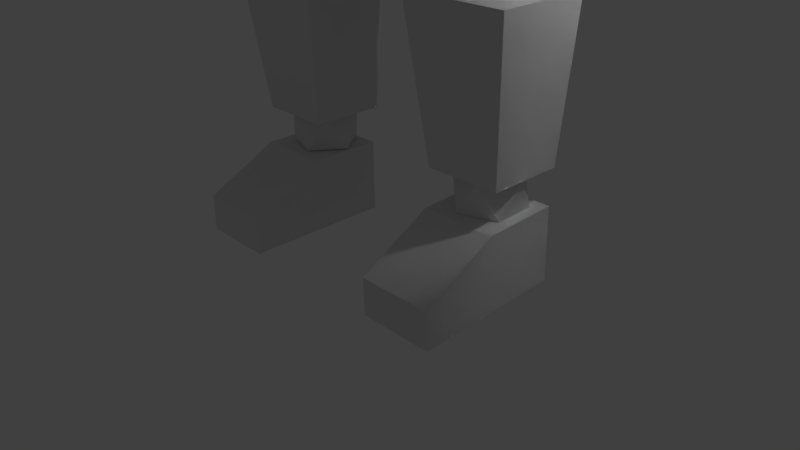 # Source: Mech.blend  (saved by Blender 2.73.0; exported with 4.5.12 LTS)
import bpy
from mathutils import Matrix  # noqa: F401  (used for matrix-valued properties, if any)

bpy.ops.wm.read_factory_settings(use_empty=True)
scene = bpy.context.scene
scene.name = 'Scene'

# ---- collections
col_collection_1 = bpy.data.collections.new('Collection 1'); scene.collection.children.link(col_collection_1)

# ---- materials (node trees are filled in below, after node groups)
mat_material_002 = bpy.data.materials.new('Material.002')
mat_material_002.alpha_threshold = 0.0
mat_material_002.use_transparent_shadow = False
mat_material_002.roughness = 0.5
mat_material_002.line_color = (0.0, 0.0, 0.0, 1.0)
mat_material = bpy.data.materials.new('Material')
mat_material.alpha_threshold = 0.0
mat_material.use_transparent_shadow = False
mat_material.roughness = 0.5
mat_material.line_color = (0.0, 0.0, 0.0, 1.0)
mat_material_001 = bpy.data.materials.new('Material.001')
mat_material_001.alpha_threshold = 0.0
mat_material_001.use_transparent_shadow = False
mat_material_001.roughness = 0.5
mat_material_001.line_color = (0.0, 0.0, 0.0, 1.0)
mat_material_003 = bpy.data.materials.new('Material.003')
mat_material_003.alpha_threshold = 0.0
mat_material_003.use_transparent_shadow = False
mat_material_003.roughness = 0.5
mat_material_003.line_color = (0.0, 0.0, 0.0, 1.0)
mat_material_004 = bpy.data.materials.new('Material.004')
mat_material_004.alpha_threshold = 0.0
mat_material_004.use_transparent_shadow = False
mat_material_004.roughness = 0.5
mat_material_004.line_color = (0.0, 0.0, 0.0, 1.0)
mat_material_005 = bpy.data.materials.new('Material.005')
mat_material_005.alpha_threshold = 0.0
mat_material_005.use_transparent_shadow = False
mat_material_005.roughness = 0.5
mat_material_005.line_color = (0.0, 0.0, 0.0, 1.0)
mat_material_006 = bpy.data.materials.new('Material.006')
mat_material_006.alpha_threshold = 0.0
mat_material_006.use_transparent_shadow = False
mat_material_006.roughness = 0.5
mat_material_006.line_color = (0.0, 0.0, 0.0, 1.0)
mat_material_008 = bpy.data.materials.new('Material.008')
mat_material_008.alpha_threshold = 0.0
mat_material_008.use_transparent_shadow = False
mat_material_008.roughness = 0.5
mat_material_008.line_color = (0.0, 0.0, 0.0, 1.0)

# ---- material node trees

# ---- world
world_world = bpy.data.worlds.new('World'); scene.world = world_world
world_world.color = (0.05088, 0.05088, 0.05088)
world_world.use_sun_shadow = False
world_world.sun_shadow_jitter_overblur = 0.0
world_world.cycles.sampling_method = 'MANUAL'
world_world.cycles.sample_map_resolution = 256

# ---- cameras
cam_camera = bpy.data.cameras.new('Camera')
cam_camera.clip_end = 100.0
cam_camera.lens = 35.0
cam_camera.sensor_width = 32.0
cam_camera.sensor_height = 18.0
cam_camera.ortho_scale = 7.314
cam_camera.dof.focus_distance = 0.0
cam_camera.dof.aperture_fstop = 128.0

# ---- lights
light_lamp = bpy.data.lights.new('Lamp', 'POINT')
light_lamp.transmission_factor = 0.0
light_lamp.cutoff_distance = 30.0
light_lamp.energy = 100.0
light_lamp.shadow_buffer_clip_start = 1.001
light_lamp.shadow_soft_size = 0.1
light_lamp.shadow_maximum_resolution = 0.006
light_lamp.use_absolute_resolution = True
light_lamp.cycles.use_multiple_importance_sampling = False

# ---- meshes
me_cube_006 = bpy.data.meshes.new('Cube.006')
me_cube_006.from_pydata([(0.3335, 0.988, -0.4438), (0.6808, -0.9816, -0.4438), (-0.304, -1.155, -0.4438), (-0.6513, 0.8144, -0.4438), (0.3335, 0.988, 0.5562), (0.6808, -0.9816, 0.05617), (-0.304, -1.155, 0.05617), (-0.6513, 0.8144, 0.5562), (0.5072, 0.003193, -0.4438), (-0.4777, -0.1705, -0.4438), (0.5072, 0.003192, 0.5562), (-0.4777, -0.1705, 0.5562)], [], [(8, 1, 2, 9), (10, 11, 6, 5), (8, 10, 5, 1), (1, 5, 6, 2), (9, 11, 7, 3), (4, 0, 3, 7), (2, 6, 11, 9), (0, 4, 10, 8), (4, 7, 11, 10), (0, 8, 9, 3)])
me_cube_006.materials.append(mat_material_002)
me_cube_006.use_remesh_preserve_volume = False
me_cube_006.use_remesh_preserve_attributes = False
me_cube_006.use_mirror_vertex_groups = False
me_cube_006.update()
me_icosphere = bpy.data.meshes.new('Icosphere')
me_icosphere.from_pydata([(0.009209, 0.1558, -1.494), (1.126, -0.2729, -0.7546), (-0.05338, -1.039, -0.7546), (-1.146, -0.1538, -0.7546), (0.7619, 1.085, -0.7546), (1.039, -0.1538, -0.7546), (-0.6422, 1.159, -0.7546), (1.165, 0.4653, 0.4415), (0.6606, -1.072, 0.4415), (-1.146, -0.1538, -0.7546), (0.0718, 1.35, 0.4415), (0.5836, -0.5838, 0.388), (-1.146, -0.1538, -0.7546), (-1.107, 0.5844, 0.4415), (1.165, 0.4653, 0.4415), (0.2211, -0.8258, 0.5912), (0.0718, 1.35, 0.4415), (-0.05338, -0.8289, 0.03324), (0.9562, -0.01011, -0.7189), (-0.7435, -0.9986, 0.4415), (-0.304, -0.7983, 0.5912), (0.009209, 0.1558, 1.181), (-1.107, 0.5844, 0.4415), (-1.146, -0.1538, -0.7546), (-0.6904, -0.5838, 0.388), (-1.146, -0.1538, -0.7546), (-1.063, -0.01011, -0.7189), (-1.146, -0.1538, -0.7546)], [], [(0, 1, 2), (0, 2, 3), (1, 0, 4), (2, 1, 5), (0, 3, 6), (1, 4, 7), (0, 6, 4), (1, 8, 5), (9, 6, 3), (1, 7, 8), (4, 10, 7), (4, 6, 10), (11, 5, 8), (9, 12, 13, 6), (8, 7, 14, 15), (6, 13, 10), (11, 8, 17), (11, 18, 5), (9, 3, 13, 12), (19, 8, 15, 20), (14, 7, 10, 16), (15, 14, 21), (13, 22, 16, 10), (19, 17, 8), (3, 23, 19, 13), (19, 20, 22, 13), (20, 15, 21), (14, 16, 21), (16, 22, 21), (24, 17, 19), (25, 19, 23), (22, 20, 21), (24, 19, 27, 9, 26)])
me_icosphere.use_remesh_preserve_volume = False
me_icosphere.use_remesh_preserve_attributes = False
me_icosphere.use_mirror_vertex_groups = False
me_icosphere.update()
me_icosphere_002 = bpy.data.meshes.new('Icosphere.002')
me_icosphere_002.from_pydata([(-1.093, 0.8848, 0.0), (0.0, 0.2097, 0.7878), (-0.2038, 0.3364, 0.6399), (-0.224, 0.2992, 0.4398), (-0.4817, 0.5079, 0.4398), (-0.9762, 1.002, 0.0605), (-1.01, 1.029, 0.03569), (-0.1587, 0.3395, 0.6686), (-0.6184, 0.4506, 1.123), (-0.637, 0.4549, 1.143), (0.0, 0.0, 0.0), (1.093, 0.8848, 0.0), (0.2038, 0.3364, 0.6399), (0.224, 0.2992, 0.4398), (0.4817, 0.5079, 0.4398), (0.9762, 1.002, 0.0605), (1.01, 1.029, 0.03569), (0.1587, 0.3395, 0.6686), (0.6184, 0.4506, 1.123), (0.637, 0.4549, 1.143)], [], [(0, 10, 1, 2, 3, 4), (0, 4, 5, 6), (2, 1, 7), (6, 5, 8, 7, 1, 9), (3, 8, 5, 4), (8, 3, 2, 7), (11, 16, 15, 14), (13, 14, 15, 18), (18, 17, 12, 13), (11, 14, 13, 12, 1, 10), (12, 17, 1), (16, 19, 1, 17, 18, 15)])
me_icosphere_002.use_remesh_preserve_volume = False
me_icosphere_002.use_remesh_preserve_attributes = False
me_icosphere_002.use_mirror_vertex_groups = False
me_icosphere_002.update()
me_cube_031 = bpy.data.meshes.new('Cube.031')
me_cube_031.from_pydata([(-0.5475, -0.6471, -0.2209), (0.7397, -0.6471, 0.3225), (0.3696, -0.2082, 1.199), (-0.9176, -0.2082, 0.6557), (-0.4906, -0.33, -0.3557), (0.7966, -0.33, 0.1877), (0.4799, 0.4063, 0.938), (-0.8074, 0.4063, 0.3946), (0.09611, -0.6471, 0.05079), (-0.6709, -0.5008, 0.07129), (-0.2257, -0.6471, -0.08507), (0.4179, -0.6471, 0.1866), (-0.9176, -0.2082, 0.6557), (-0.5286, -0.6313, -0.2209), (-0.4774, -0.3458, -0.3422), (-0.1877, -0.3458, -0.2199), (-0.2389, -0.6313, -0.0986), (-0.4052, -0.7776, -0.5131), (-0.1156, -0.7776, -0.3908), (0.1341, -0.3458, -0.08406), (-0.1556, -0.3458, -0.2063), (0.08286, -0.6313, 0.03726), (-0.2068, -0.6313, -0.08502), (0.1663, -0.3458, -0.07047), (0.4559, -0.3458, 0.0518), (0.115, -0.6313, 0.05084), (0.4047, -0.6313, 0.1731), (0.7265, -0.6313, 0.309), (0.7777, -0.3458, 0.1877), (0.4881, -0.3458, 0.06539), (0.4368, -0.6313, 0.1867), (0.2062, -0.7776, -0.255), (-0.0834, -0.7776, -0.3772), (0.2384, -0.7776, -0.2414), (0.528, -0.7776, -0.1191), (0.8498, -0.7776, 0.01676), (0.5602, -0.7776, -0.1055), (-0.3635, 0.2886, -0.6118), (-0.07392, 0.2886, -0.4895), (0.2479, 0.2886, -0.3536), (-0.04174, 0.2886, -0.4759), (0.2801, 0.2886, -0.3401), (0.5697, 0.2886, -0.2178), (0.8915, 0.2886, -0.08193), (0.6019, 0.2886, -0.2042), (-0.1833, 0.4594, -1.039), (0.1064, 0.4594, -0.9165), (0.4282, 0.4594, -0.7807), (0.1385, 0.4594, -0.9029), (0.4603, 0.4594, -0.7671), (0.75, 0.4594, -0.6448), (1.072, 0.4594, -0.5089), (0.7822, 0.4594, -0.6312), (-0.4869, 0.4349, -0.3196), (-0.1973, 0.4349, -0.1973), (0.1245, 0.4349, -0.06143), (-0.1651, 0.4349, -0.1837), (0.1567, 0.4349, -0.04785), (0.4463, 0.4349, 0.07443), (0.7681, 0.4349, 0.2103), (0.4785, 0.4349, 0.08801), (-0.43, 0.7521, -0.4544), (-0.1404, 0.7521, -0.3321), (0.1814, 0.7521, -0.1962), (-0.1082, 0.7521, -0.3185), (0.2136, 0.7521, -0.1826), (0.5032, 0.7521, -0.06037), (0.825, 0.7521, 0.07549), (0.5354, 0.7521, -0.04678), (-0.6292, -0.1849, -0.02754), (-0.8512, 0.0785, 0.4984), (-0.6804, -0.4703, 0.09377), (-0.9024, -0.207, 0.6198), (-0.6613, -0.1849, -0.04113), (-0.8834, 0.0785, 0.4849), (-0.7125, -0.4703, 0.08018), (-0.9346, -0.207, 0.6062), (-0.9831, -0.1849, -0.177), (-1.205, 0.0785, 0.349), (-1.034, -0.4703, -0.05567), (-1.256, -0.207, 0.4703), (-0.4811, -0.01399, -0.4681), (-0.8029, -0.01399, -0.604), (-0.5475, 0.4495, -0.3107), (-0.8693, 0.4495, -0.4466), (-0.4242, 0.3032, -0.6029), (-0.746, 0.3032, -0.7388), (0.08955, 0.01993, 1.384), (-0.8549, 0.01993, 0.9855), (0.1704, 0.4708, 1.193), (-0.774, 0.4708, 0.7939), (-0.4974, -0.699, -0.08507), (0.6074, -0.699, 0.3814), (0.2898, -0.3223, 1.134), (-0.8151, -0.3223, 0.6674)], [], [(1, 2, 93, 92), (45, 61, 62, 46), (5, 1, 27, 28, 29, 30, 11, 26, 24, 23, 25, 8, 21, 19, 20, 22, 10, 16, 15, 14, 13, 0, 4), (10, 0, 13, 16), (46, 62, 54, 38, 15, 16, 18), (20, 19, 39, 40), (16, 13, 17, 18), (27, 30, 36, 35), (8, 10, 22, 21), (49, 65, 66, 50), (52, 36, 30, 29, 44, 60, 68), (11, 8, 25, 26), (35, 51, 67, 59, 43, 28, 27), (1, 11, 30, 27), (32, 48, 47, 31), (70, 72, 12, 3, 7, 4, 0, 9, 71, 69), (52, 68, 67, 51), (17, 45, 46, 18), (26, 25, 33, 34), (21, 22, 32, 31), (23, 24, 42, 41), (14, 15, 38, 37), (29, 28, 43, 44), (40, 56, 64, 48, 32, 22, 20), (50, 66, 58, 42, 24, 26, 34), (74, 78, 80, 76, 72, 70), (37, 53, 61, 45, 17, 13, 14), (9, 12, 72, 71), (48, 64, 63, 47), (47, 63, 55, 39, 19, 21, 31), (40, 39, 55, 56), (56, 55, 63, 64), (53, 54, 62, 61), (57, 58, 66, 65), (60, 59, 67, 68), (37, 38, 54, 53), (41, 42, 58, 57), (36, 52, 51, 35), (44, 43, 59, 60), (33, 49, 50, 34), (75, 79, 77, 73, 69, 71), (69, 73, 74, 70), (23, 41, 57, 65, 49, 33, 25), (80, 79, 75, 76), (84, 86, 82, 77, 79, 80, 78), (84, 83, 85, 86), (81, 82, 86, 85), (82, 81, 73, 77), (6, 7, 90, 89), (2, 1, 5, 6), (6, 5, 4, 7), (85, 83, 74, 73, 81), (84, 78, 74, 83), (71, 72, 76, 75), (89, 90, 88, 87), (2, 6, 89, 87), (7, 3, 88, 90), (3, 2, 87, 88), (93, 94, 91, 92), (0, 1, 92, 91), (3, 0, 91, 94), (2, 3, 94, 93)])
me_cube_031.use_remesh_preserve_volume = False
me_cube_031.use_remesh_preserve_attributes = False
me_cube_031.use_mirror_vertex_groups = False
me_cube_031.update()
me_cube_019 = bpy.data.meshes.new('Cube.019')
me_cube_019.from_pydata([(-0.1477, -0.7758, 0.8502), (-0.1477, 0.1848, 0.9921), (0.7128, 0.1515, 0.6463), (0.7128, -0.7758, 0.5044), (0.02586, -0.5718, 1.2), (0.02586, -0.05251, 1.2), (0.8864, -0.05251, 0.8541), (0.8864, -0.5718, 0.8541), (-0.2679, -0.7758, 0.5511), (1.072, 0.1543, 0.3622), (0.5926, -0.7758, 0.2054), (-0.2679, 0.5366, 0.5511), (0.5926, 0.5366, 0.2054), (0.1417, 0.3857, 1.539), (1.002, 0.3525, 1.193), (0.0215, 0.7375, 1.24), (0.882, 0.7375, 0.8942), (0.4331, 0.4088, 1.929), (1.076, 0.384, 1.67), (0.3433, 0.6718, 1.705), (0.9866, 0.6718, 1.447), (-0.8196, -0.7758, -0.8219), (1.192, -0.7731, 0.6612), (0.04087, -0.7758, -1.168), (-0.8196, 0.5366, -0.8219), (0.04087, 0.5366, -1.168), (-0.9886, -0.6321, -1.242), (1.192, 0.1543, 0.8032), (-0.1281, -0.6321, -1.588), (-0.9886, 0.4277, -1.242), (-0.1281, 0.4277, -1.588), (-1.126, -0.5783, -1.695), (-1.126, 0.1037, -1.695), (-0.3421, 0.1037, -2.01), (-0.3421, -0.5783, -2.01), (-1.126, 0.3869, -1.695), (-0.3421, 0.3869, -2.01), (-0.7769, -0.6579, 0.8205), (-0.8482, 0.1774, 0.9439), (-0.8813, -0.6579, 0.5605), (-0.9527, 0.1485, 0.5605), (-0.8813, 0.4833, 0.5605), (-0.5252, 0.3521, 1.419), (-0.6297, 0.658, 1.159), (0.3013, 0.3722, 2.155), (0.2232, 0.6009, 1.961), (-1.16, -0.6579, -0.6334), (-1.16, 0.1485, -0.6334), (-1.16, 0.4833, -0.6334), (-1.158, -0.5329, -0.999), (-1.158, 0.1182, -0.999), (-1.158, 0.3886, -0.999), (-1.277, -0.4861, -1.392), (-1.277, 0.1069, -1.392), (-1.277, 0.3531, -1.392), (1.072, -0.7731, 0.3622), (1.072, 0.5393, 0.3622), (1.482, 0.3552, 1.35), (1.362, 0.7402, 1.051), (1.556, 0.3867, 1.827), (1.466, 0.6745, 1.604), (0.4317, 0.1543, -1.073), (0.4317, -0.7731, -1.073), (0.4317, 0.5393, -1.073), (0.1941, 0.1195, -1.493), (0.1941, -0.6294, -1.493), (0.1146, 0.4304, -1.493), (-0.09943, 0.1064, -1.915), (-0.09943, -0.5756, -1.915), (-0.09943, 0.3896, -1.915)], [], [(4, 5, 1, 0), (5, 6, 2, 1), (6, 7, 3, 2), (7, 4, 0, 3), (3, 0, 8, 10), (7, 6, 5, 4), (11, 12, 25, 24), (20, 18, 59, 60), (19, 15, 43, 45), (18, 14, 57, 59), (13, 17, 44, 42), (16, 20, 60, 58), (11, 24, 48, 41), (21, 8, 39, 46), (30, 25, 63, 66), (12, 11, 15, 16), (1, 2, 14, 13), (17, 18, 20, 19), (10, 23, 62, 55), (16, 15, 19, 20), (13, 14, 18, 17), (24, 25, 30, 29), (36, 30, 66, 69), (24, 29, 51, 48), (10, 8, 21, 23), (23, 28, 65, 62), (26, 21, 46, 49), (29, 30, 36, 35), (34, 33, 67, 68), (32, 31, 52, 53), (23, 21, 26, 28), (33, 36, 69, 67), (35, 32, 53, 54), (31, 32, 33, 34), (32, 35, 36, 33), (29, 35, 54, 51), (28, 26, 31, 34), (28, 34, 68, 65), (31, 26, 49, 52), (37, 38, 40, 39), (41, 38, 42, 43), (38, 41, 40), (43, 42, 44, 45), (40, 41, 48, 47), (39, 40, 47, 46), (47, 48, 51, 50), (46, 47, 50, 49), (50, 51, 54, 53), (49, 50, 53, 52), (17, 19, 45, 44), (1, 13, 42, 38), (15, 11, 41, 43), (8, 0, 37, 39), (0, 1, 38, 37), (27, 22, 55, 9), (56, 9, 61, 63), (27, 9, 56), (27, 56, 58, 57), (57, 58, 60, 59), (63, 61, 64, 66), (9, 55, 62, 61), (66, 64, 67, 69), (61, 62, 65, 64), (64, 65, 68, 67), (12, 16, 58, 56), (14, 2, 27, 57), (3, 10, 55, 22), (25, 12, 56, 63), (2, 3, 22, 27)])
me_cube_019.use_remesh_preserve_volume = False
me_cube_019.use_remesh_preserve_attributes = False
me_cube_019.use_mirror_vertex_groups = False
me_cube_019.update()
me_cylinder_001 = bpy.data.meshes.new('Cylinder.001')
me_cylinder_001.from_pydata([(-1.192e-07, 1.0, -1.0), (-1.192e-07, 1.0, 1.0), (0.1951, 0.9808, -1.0), (0.1951, 0.9808, 1.0), (0.3827, 0.9239, -1.0), (0.3827, 0.9239, 1.0), (0.5556, 0.8315, -1.0), (0.5556, 0.8315, 1.0), (0.7071, 0.7071, -1.0), (0.7071, 0.7071, 1.0), (0.8315, 0.5556, -1.0), (0.8315, 0.5556, 1.0), (0.9239, 0.3827, -1.0), (0.9239, 0.3827, 1.0), (0.9808, 0.1951, -1.0), (0.9808, 0.1951, 1.0), (1.0, 1.907e-06, -1.0), (1.0, 1.907e-06, 1.0), (0.9808, -0.1951, -1.0), (0.9808, -0.1951, 1.0), (0.9239, -0.3827, -1.0), (0.9239, -0.3827, 1.0), (0.8315, -0.5556, -1.0), (0.8315, -0.5556, 1.0), (0.7071, -0.7071, -1.0), (0.7071, -0.7071, 1.0), (0.5556, -0.8315, -1.0), (0.5556, -0.8315, 1.0), (0.3827, -0.9239, -1.0), (0.3827, -0.9239, 1.0), (0.1951, -0.9808, -1.0), (0.1951, -0.9808, 1.0), (-4.768e-07, -1.0, -1.0), (-4.768e-07, -1.0, 1.0), (-0.1951, -0.9808, -1.0), (-0.1951, -0.9808, 1.0), (-0.3827, -0.9239, -1.0), (-0.3827, -0.9239, 1.0), (-0.5556, -0.8315, -1.0), (-0.5556, -0.8315, 1.0), (-0.7071, -0.7071, -1.0), (-0.7071, -0.7071, 1.0), (-0.8315, -0.5556, -1.0), (-0.8315, -0.5556, 1.0), (-0.9239, -0.3827, -1.0), (-0.9239, -0.3827, 1.0), (-0.9808, -0.1951, -1.0), (-0.9808, -0.1951, 1.0), (-1.0, 2.861e-06, -1.0), (-1.0, 2.861e-06, 1.0), (-0.9808, 0.1951, -1.0), (-0.9808, 0.1951, 1.0), (-0.9239, 0.3827, -1.0), (-0.9239, 0.3827, 1.0), (-0.8315, 0.5556, -1.0), (-0.8315, 0.5556, 1.0), (-0.7071, 0.7071, -1.0), (-0.7071, 0.7071, 1.0), (-0.5556, 0.8315, -1.0), (-0.5556, 0.8315, 1.0), (-0.3827, 0.9239, -1.0), (-0.3827, 0.9239, 1.0), (-0.1951, 0.9808, -1.0), (-0.1951, 0.9808, 1.0)], [], [(0, 1, 3, 2), (2, 3, 5, 4), (4, 5, 7, 6), (6, 7, 9, 8), (8, 9, 11, 10), (10, 11, 13, 12), (12, 13, 15, 14), (14, 15, 17, 16), (16, 17, 19, 18), (18, 19, 21, 20), (20, 21, 23, 22), (22, 23, 25, 24), (24, 25, 27, 26), (26, 27, 29, 28), (28, 29, 31, 30), (30, 31, 33, 32), (32, 33, 35, 34), (34, 35, 37, 36), (36, 37, 39, 38), (38, 39, 41, 40), (40, 41, 43, 42), (42, 43, 45, 44), (44, 45, 47, 46), (46, 47, 49, 48), (48, 49, 51, 50), (50, 51, 53, 52), (52, 53, 55, 54), (54, 55, 57, 56), (56, 57, 59, 58), (58, 59, 61, 60), (3, 1, 63, 61, 59, 57, 55, 53, 51, 49, 47, 45, 43, 41, 39, 37, 35, 33, 31, 29, 27, 25, 23, 21, 19, 17, 15, 13, 11, 9, 7, 5), (62, 63, 1, 0), (60, 61, 63, 62), (0, 2, 4, 6, 8, 10, 12, 14, 16, 18, 20, 22, 24, 26, 28, 30, 32, 34, 36, 38, 40, 42, 44, 46, 48, 50, 52, 54, 56, 58, 60, 62)])
me_cylinder_001.use_remesh_preserve_volume = False
me_cylinder_001.use_remesh_preserve_attributes = False
me_cylinder_001.use_mirror_vertex_groups = False
me_cylinder_001.update()
me_cube_015 = bpy.data.meshes.new('Cube.015')
me_cube_015.from_pydata([(-1.291, -1.0, -0.8487), (-1.291, 1.0, -0.8487), (-0.2324, 1.0, -0.5167), (-0.2324, -1.0, -0.5167), (-1.542, -1.0, 0.2108), (-1.542, 1.0, 0.2108), (-1.47, 0.5654, 0.6761), (-1.47, -0.5654, 0.6761), (-2.337, -1.0, 0.1039), (-2.337, 1.0, 0.1039), (-2.337, -0.3256, 0.7189), (-2.337, 0.3256, 0.7189), (-0.4427, 0.4351, -0.03241), (-0.4427, -0.4351, -0.03241), (-0.7936, 0.246, 0.3263), (-0.7936, -0.246, 0.3263), (-0.0844, 0.1347, 0.5604), (-0.0844, -0.1347, 0.5604), (-0.193, 0.07615, 0.6715), (-0.193, -0.07615, 0.6715), (-1.165, -0.3617, -0.883), (-1.165, 0.3617, -0.883), (-0.7821, 0.3617, -0.7629), (-0.7821, -0.3617, -0.7629), (-1.076, -0.222, -0.9082), (-1.076, 0.222, -0.9082), (-0.8408, 0.222, -0.8345), (-0.8408, -0.222, -0.8345), (-0.9777, -0.8491, -1.368), (-0.9777, 0.8491, -1.368), (-0.7573, 0.8491, -1.268), (-0.7352, -0.8491, -1.268), (-1.646, -0.5047, -0.7182), (-1.646, 0.5047, -0.7182), (-2.174, -0.5047, -0.2374), (-2.174, 0.5047, -0.2374), (-2.337, -1.0, 0.1039), (-2.337, 1.0, 0.1039), (-2.337, -0.3256, 0.7189), (-2.337, 0.3256, 0.7189), (-2.337, -1.0, 0.1039), (-2.337, 1.0, 0.1039), (-2.337, -0.3256, 0.7189), (-2.337, 0.3256, 0.7189), (-2.532, 0.2302, 0.8158), (-2.532, -0.2302, 0.8158), (-2.532, 0.7069, 0.381), (-2.532, -0.7069, 0.381), (-2.532, 0.1456, 0.7359), (-2.532, -0.1456, 0.7359), (-2.532, 0.4471, 0.4609), (-2.532, -0.4471, 0.4609), (-2.436, 0.08382, 0.6143), (-2.436, -0.08382, 0.6143), (-2.436, 0.2574, 0.456), (-2.436, -0.2574, 0.456), (1.291, -1.0, -0.8487), (1.291, 1.0, -0.8487), (0.2324, 1.0, -0.5167), (0.2324, -1.0, -0.5167), (1.542, -1.0, 0.2108), (1.542, 1.0, 0.2108), (1.47, 0.5654, 0.6761), (1.47, -0.5654, 0.6761), (2.337, -1.0, 0.1039), (2.337, 1.0, 0.1039), (2.337, -0.3256, 0.7189), (2.337, 0.3256, 0.7189), (0.4427, 0.4351, -0.03241), (0.4427, -0.4351, -0.03241), (0.7936, 0.246, 0.3263), (0.7936, -0.246, 0.3263), (0.0844, 0.1347, 0.5604), (0.0844, -0.1347, 0.5604), (0.193, 0.07615, 0.6715), (0.193, -0.07615, 0.6715), (1.165, -0.3617, -0.883), (1.165, 0.3617, -0.883), (0.7821, 0.3617, -0.7629), (0.7821, -0.3617, -0.7629), (1.076, -0.222, -0.9082), (1.076, 0.222, -0.9082), (0.8408, 0.222, -0.8345), (0.8408, -0.222, -0.8345), (0.9777, -0.8491, -1.368), (0.9777, 0.8491, -1.368), (0.7573, 0.8491, -1.268), (0.7352, -0.8491, -1.268), (1.646, -0.5047, -0.7182), (1.646, 0.5047, -0.7182), (2.174, -0.5047, -0.2374), (2.174, 0.5047, -0.2374), (2.337, -1.0, 0.1039), (2.337, 1.0, 0.1039), (2.337, -0.3256, 0.7189), (2.337, 0.3256, 0.7189), (2.337, -1.0, 0.1039), (2.337, 1.0, 0.1039), (2.337, -0.3256, 0.7189), (2.337, 0.3256, 0.7189), (2.532, 0.2302, 0.8158), (2.532, -0.2302, 0.8158), (2.532, 0.7069, 0.381), (2.532, -0.7069, 0.381), (2.532, 0.1456, 0.7359), (2.532, -0.1456, 0.7359), (2.532, 0.4471, 0.4609), (2.532, -0.4471, 0.4609), (2.436, 0.08382, 0.6143), (2.436, -0.08382, 0.6143), (2.436, 0.2574, 0.456), (2.436, -0.2574, 0.456)], [], [(0, 8, 34, 32), (5, 6, 2, 1), (3, 2, 12, 13), (7, 4, 0, 3), (3, 0, 20, 23), (7, 6, 5, 4), (9, 8, 36, 37), (5, 1, 9, 11), (4, 5, 11, 10), (0, 4, 10, 8), (13, 12, 16, 17), (7, 3, 13, 15), (6, 7, 15, 14), (2, 6, 14, 12), (18, 19, 17, 16), (15, 13, 17, 19), (14, 15, 19, 18), (12, 14, 18, 16), (23, 20, 24, 27), (2, 3, 23, 22), (1, 2, 22, 21), (0, 1, 21, 20), (27, 24, 28, 31), (22, 23, 27, 26), (21, 22, 26, 25), (20, 21, 25, 24), (28, 29, 30, 31), (26, 27, 31, 30), (25, 26, 30, 29), (24, 25, 29, 28), (33, 32, 34, 35), (9, 1, 33, 35), (8, 9, 35, 34), (1, 0, 32, 33), (37, 36, 40, 41), (11, 9, 37, 39), (10, 11, 39, 38), (8, 10, 38, 36), (43, 41, 46, 44), (39, 37, 41, 43), (38, 39, 43, 42), (36, 38, 42, 40), (42, 43, 44, 45), (45, 44, 48, 49), (41, 40, 47, 46), (40, 42, 45, 47), (49, 48, 52, 53), (47, 45, 49, 51), (46, 47, 51, 50), (44, 46, 50, 48), (55, 53, 52, 54), (51, 49, 53, 55), (50, 51, 55, 54), (48, 50, 54, 52), (56, 88, 90, 64), (61, 57, 58, 62), (59, 69, 68, 58), (63, 59, 56, 60), (59, 79, 76, 56), (63, 60, 61, 62), (65, 93, 92, 64), (61, 67, 65, 57), (60, 66, 67, 61), (56, 64, 66, 60), (69, 73, 72, 68), (63, 71, 69, 59), (62, 70, 71, 63), (58, 68, 70, 62), (74, 72, 73, 75), (71, 75, 73, 69), (70, 74, 75, 71), (68, 72, 74, 70), (79, 83, 80, 76), (58, 78, 79, 59), (57, 77, 78, 58), (56, 76, 77, 57), (83, 87, 84, 80), (78, 82, 83, 79), (77, 81, 82, 78), (76, 80, 81, 77), (84, 87, 86, 85), (82, 86, 87, 83), (81, 85, 86, 82), (80, 84, 85, 81), (89, 91, 90, 88), (65, 91, 89, 57), (64, 90, 91, 65), (57, 89, 88, 56), (93, 97, 96, 92), (67, 95, 93, 65), (66, 94, 95, 67), (64, 92, 94, 66), (99, 100, 102, 97), (95, 99, 97, 93), (94, 98, 99, 95), (92, 96, 98, 94), (98, 101, 100, 99), (101, 105, 104, 100), (97, 102, 103, 96), (96, 103, 101, 98), (105, 109, 108, 104), (103, 107, 105, 101), (102, 106, 107, 103), (100, 104, 106, 102), (111, 110, 108, 109), (107, 111, 109, 105), (106, 110, 111, 107), (104, 108, 110, 106)])
me_cube_015.use_remesh_preserve_volume = False
me_cube_015.use_remesh_preserve_attributes = False
me_cube_015.use_mirror_vertex_groups = False
me_cube_015.update()
me_cylinder = bpy.data.meshes.new('Cylinder')
me_cylinder.from_pydata([(-4.404e-08, 1.0, 1.0), (0.1951, 0.9808, 1.0), (0.3827, 0.9239, 1.0), (0.5556, 0.8315, 1.0), (0.7071, 0.7071, 1.0), (0.8315, 0.5556, 1.0), (0.9239, 0.3827, 1.0), (0.9808, 0.1951, 1.0), (1.0, 2.861e-06, 1.0), (0.9808, -0.1951, 1.0), (0.9239, -0.3827, 1.0), (0.8315, -0.5556, 1.0), (0.7071, -0.7071, 1.0), (0.5556, -0.8315, 1.0), (0.3827, -0.9239, 1.0), (0.1951, -0.9808, 1.0), (-3.699e-07, -1.0, 1.0), (-0.1951, -0.9808, 1.0), (-0.3827, -0.9239, 1.0), (-0.5556, -0.8315, 1.0), (-0.7071, -0.7071, 1.0), (-0.8315, -0.5556, 1.0), (-0.9239, -0.3827, 1.0), (-0.9808, -0.1951, 1.0), (-1.0, 3.815e-06, 1.0), (-0.9808, 0.1951, 1.0), (-0.9239, 0.3827, 1.0), (-0.8315, 0.5556, 1.0), (-0.7071, 0.7071, 1.0), (-0.5556, 0.8315, 1.0), (-0.3827, 0.9239, 1.0), (-0.1951, 0.9808, 1.0), (-5.275e-08, 1.043, 1.147), (0.2034, 1.023, 1.147), (0.399, 0.9634, 1.147), (0.5793, 0.867, 1.147), (0.7373, 0.7373, 1.147), (0.867, 0.5793, 1.147), (0.9634, 0.399, 1.147), (1.023, 0.2034, 1.147), (1.043, 2.861e-06, 1.147), (1.023, -0.2034, 1.147), (0.9634, -0.399, 1.147), (0.867, -0.5793, 1.147), (0.7373, -0.7373, 1.147), (0.5793, -0.867, 1.147), (0.399, -0.9634, 1.147), (0.2034, -1.023, 1.147), (-3.925e-07, -1.043, 1.147), (-0.2034, -1.023, 1.147), (-0.399, -0.9634, 1.147), (-0.5793, -0.867, 1.147), (-0.7373, -0.7373, 1.147), (-0.867, -0.5793, 1.147), (-0.9634, -0.399, 1.147), (-1.023, -0.2034, 1.147), (-1.043, 3.815e-06, 1.147), (-1.023, 0.2034, 1.147), (-0.9634, 0.399, 1.147), (-0.867, 0.5793, 1.147), (-0.7373, 0.7373, 1.147), (-0.5793, 0.867, 1.147), (-0.399, 0.9634, 1.147), (-0.2034, 1.023, 1.147), (-4.516e-08, 0.9377, 1.11), (0.1829, 0.9197, 1.11), (0.3589, 0.8664, 1.11), (0.521, 0.7797, 1.11), (0.6631, 0.6631, 1.11), (0.7797, 0.521, 1.11), (0.8664, 0.3589, 1.11), (0.9197, 0.1829, 1.11), (0.9377, 2.861e-06, 1.11), (0.9197, -0.1829, 1.11), (0.8664, -0.3589, 1.11), (0.7797, -0.521, 1.11), (0.6631, -0.6631, 1.11), (0.521, -0.7797, 1.11), (0.3589, -0.8664, 1.11), (0.1829, -0.9197, 1.11), (-3.507e-07, -0.9377, 1.11), (-0.1829, -0.9197, 1.11), (-0.3589, -0.8664, 1.11), (-0.521, -0.7797, 1.11), (-0.6631, -0.6631, 1.11), (-0.7797, -0.521, 1.11), (-0.8664, -0.3589, 1.11), (-0.9197, -0.1829, 1.11), (-0.9377, 3.815e-06, 1.11), (-0.9197, 0.1829, 1.11), (-0.8664, 0.3589, 1.11), (-0.7797, 0.521, 1.11), (-0.6631, 0.6631, 1.11), (-0.521, 0.7797, 1.11), (-0.3589, 0.8664, 1.11), (-0.1829, 0.9197, 1.11), (-3.158e-08, 0.82, 0.9902), (0.16, 0.8042, 0.9902), (0.3138, 0.7575, 0.9902), (0.4555, 0.6818, 0.9902), (0.5798, 0.5798, 0.9902), (0.6818, 0.4556, 0.9902), (0.7575, 0.3138, 0.9902), (0.8042, 0.16, 0.9902), (0.82, 2.861e-06, 0.9902), (0.8042, -0.16, 0.9902), (0.7575, -0.3138, 0.9902), (0.6818, -0.4555, 0.9902), (0.5798, -0.5798, 0.9902), (0.4555, -0.6818, 0.9902), (0.3138, -0.7575, 0.9902), (0.16, -0.8042, 0.9902), (-2.988e-07, -0.82, 0.9902), (-0.16, -0.8042, 0.9902), (-0.3138, -0.7575, 0.9902), (-0.4555, -0.6818, 0.9902), (-0.5798, -0.5798, 0.9902), (-0.6818, -0.4555, 0.9902), (-0.7575, -0.3138, 0.9902), (-0.8042, -0.16, 0.9902), (-0.82, 3.815e-06, 0.9902), (-0.8042, 0.16, 0.9902), (-0.7575, 0.3138, 0.9902), (-0.6818, 0.4556, 0.9902), (-0.5798, 0.5798, 0.9902), (-0.4555, 0.6818, 0.9902), (-0.3138, 0.7575, 0.9902), (-0.16, 0.8042, 0.9902), (-1.603e-08, 0.657, 0.7374), (0.1282, 0.6443, 0.7374), (0.2514, 0.6069, 0.7374), (0.365, 0.5462, 0.7374), (0.4645, 0.4645, 0.7374), (0.5462, 0.365, 0.7374), (0.6069, 0.2514, 0.7374), (0.6443, 0.1282, 0.7374), (0.657, 2.861e-06, 0.7374), (0.6443, -0.1282, 0.7374), (0.6069, -0.2514, 0.7374), (0.5462, -0.365, 0.7374), (0.4645, -0.4645, 0.7374), (0.365, -0.5462, 0.7374), (0.2514, -0.6069, 0.7374), (0.1282, -0.6443, 0.7374), (-2.301e-07, -0.6569, 0.7374), (-0.1282, -0.6443, 0.7374), (-0.2514, -0.6069, 0.7374), (-0.365, -0.5462, 0.7374), (-0.4645, -0.4645, 0.7374), (-0.5462, -0.365, 0.7374), (-0.6069, -0.2514, 0.7374), (-0.6443, -0.1282, 0.7374), (-0.657, 2.861e-06, 0.7374), (-0.6443, 0.1282, 0.7374), (-0.6069, 0.2514, 0.7374), (-0.5462, 0.365, 0.7374), (-0.4645, 0.4645, 0.7374), (-0.365, 0.5462, 0.7374), (-0.2514, 0.6069, 0.7374), (-0.1282, 0.6443, 0.7374), (4.338e-08, 1.0, 1.823e-07), (-4.404e-08, 1.0, -1.0), (0.1951, 0.9808, 1.823e-07), (0.1951, 0.9808, -1.0), (0.3827, 0.9239, 1.823e-07), (0.3827, 0.9239, -1.0), (0.5556, 0.8315, 1.823e-07), (0.5556, 0.8315, -1.0), (0.7071, 0.7071, 1.823e-07), (0.7071, 0.7071, -1.0), (0.8315, 0.5556, 1.823e-07), (0.8315, 0.5556, -1.0), (0.9239, 0.3827, 1.823e-07), (0.9239, 0.3827, -1.0), (0.9808, 0.1951, 1.823e-07), (0.9808, 0.1951, -1.0), (1.0, 2.861e-06, 1.823e-07), (1.0, 2.861e-06, -1.0), (0.9808, -0.1951, 1.823e-07), (0.9808, -0.1951, -1.0), (0.9239, -0.3827, 1.823e-07), (0.9239, -0.3827, -1.0), (0.8315, -0.5556, 1.823e-07), (0.8315, -0.5556, -1.0), (0.7071, -0.7071, 1.823e-07), (0.7071, -0.7071, -1.0), (0.5556, -0.8315, 1.823e-07), (0.5556, -0.8315, -1.0), (0.3827, -0.9239, 1.823e-07), (0.3827, -0.9239, -1.0), (0.1951, -0.9808, 1.823e-07), (0.1951, -0.9808, -1.0), (-2.825e-07, -1.0, 1.823e-07), (-3.699e-07, -1.0, -1.0), (-0.1951, -0.9808, 1.823e-07), (-0.1951, -0.9808, -1.0), (-0.3827, -0.9239, 1.823e-07), (-0.3827, -0.9239, -1.0), (-0.5556, -0.8315, 1.823e-07), (-0.5556, -0.8315, -1.0), (-0.7071, -0.7071, 1.823e-07), (-0.7071, -0.7071, -1.0), (-0.8315, -0.5556, 1.823e-07), (-0.8315, -0.5556, -1.0), (-0.9239, -0.3827, 1.823e-07), (-0.9239, -0.3827, -1.0), (-0.9808, -0.1951, 1.823e-07), (-0.9808, -0.1951, -1.0), (-1.0, 3.815e-06, 1.823e-07), (-1.0, 3.815e-06, -1.0), (-0.9808, 0.1951, 1.823e-07), (-0.9808, 0.1951, -1.0), (-0.9239, 0.3827, 1.823e-07), (-0.9239, 0.3827, -1.0), (-0.8315, 0.5556, 1.823e-07), (-0.8315, 0.5556, -1.0), (-0.7071, 0.7071, 1.823e-07), (-0.7071, 0.7071, -1.0), (-0.5556, 0.8315, 1.823e-07), (-0.5556, 0.8315, -1.0), (-0.3827, 0.9239, 1.823e-07), (-0.3827, 0.9239, -1.0), (-0.1951, 0.9808, 1.823e-07), (-0.1951, 0.9808, -1.0), (-5.275e-08, 1.043, -1.147), (0.2034, 1.023, -1.147), (0.399, 0.9634, -1.147), (0.5793, 0.867, -1.147), (0.7373, 0.7373, -1.147), (0.867, 0.5793, -1.147), (0.9634, 0.399, -1.147), (1.023, 0.2034, -1.147), (1.043, 2.861e-06, -1.147), (1.023, -0.2034, -1.147), (0.9634, -0.399, -1.147), (0.867, -0.5793, -1.147), (0.7373, -0.7373, -1.147), (0.5793, -0.867, -1.147), (0.399, -0.9634, -1.147), (0.2034, -1.023, -1.147), (-3.925e-07, -1.043, -1.147), (-0.2034, -1.023, -1.147), (-0.399, -0.9634, -1.147), (-0.5793, -0.867, -1.147), (-0.7373, -0.7373, -1.147), (-0.867, -0.5793, -1.147), (-0.9634, -0.399, -1.147), (-1.023, -0.2034, -1.147), (-1.043, 3.815e-06, -1.147), (-1.023, 0.2034, -1.147), (-0.9634, 0.399, -1.147), (-0.867, 0.5793, -1.147), (-0.7373, 0.7373, -1.147), (-0.5793, 0.867, -1.147), (-0.399, 0.9634, -1.147), (-0.2034, 1.023, -1.147), (-4.516e-08, 0.9377, -1.11), (0.1829, 0.9197, -1.11), (0.3589, 0.8664, -1.11), (0.521, 0.7797, -1.11), (0.6631, 0.6631, -1.11), (0.7797, 0.521, -1.11), (0.8664, 0.3589, -1.11), (0.9197, 0.1829, -1.11), (0.9377, 2.861e-06, -1.11), (0.9197, -0.1829, -1.11), (0.8664, -0.3589, -1.11), (0.7797, -0.521, -1.11), (0.6631, -0.6631, -1.11), (0.521, -0.7797, -1.11), (0.3589, -0.8664, -1.11), (0.1829, -0.9197, -1.11), (-3.507e-07, -0.9377, -1.11), (-0.1829, -0.9197, -1.11), (-0.3589, -0.8664, -1.11), (-0.521, -0.7797, -1.11), (-0.6631, -0.6631, -1.11), (-0.7797, -0.521, -1.11), (-0.8664, -0.3589, -1.11), (-0.9197, -0.1829, -1.11), (-0.9377, 3.815e-06, -1.11), (-0.9197, 0.1829, -1.11), (-0.8664, 0.3589, -1.11), (-0.7797, 0.521, -1.11), (-0.6631, 0.6631, -1.11), (-0.521, 0.7797, -1.11), (-0.3589, 0.8664, -1.11), (-0.1829, 0.9197, -1.11), (-3.158e-08, 0.82, -0.9902), (0.16, 0.8042, -0.9902), (0.3138, 0.7575, -0.9902), (0.4555, 0.6818, -0.9902), (0.5798, 0.5798, -0.9902), (0.6818, 0.4556, -0.9902), (0.7575, 0.3138, -0.9902), (0.8042, 0.16, -0.9902), (0.82, 2.861e-06, -0.9902), (0.8042, -0.16, -0.9902), (0.7575, -0.3138, -0.9902), (0.6818, -0.4555, -0.9902), (0.5798, -0.5798, -0.9902), (0.4555, -0.6818, -0.9902), (0.3138, -0.7575, -0.9902), (0.16, -0.8042, -0.9902), (-2.988e-07, -0.82, -0.9902), (-0.16, -0.8042, -0.9902), (-0.3138, -0.7575, -0.9902), (-0.4555, -0.6818, -0.9902), (-0.5798, -0.5798, -0.9902), (-0.6818, -0.4555, -0.9902), (-0.7575, -0.3138, -0.9902), (-0.8042, -0.16, -0.9902), (-0.82, 3.815e-06, -0.9902), (-0.8042, 0.16, -0.9902), (-0.7575, 0.3138, -0.9902), (-0.6818, 0.4556, -0.9902), (-0.5798, 0.5798, -0.9902), (-0.4555, 0.6818, -0.9902), (-0.3138, 0.7575, -0.9902), (-0.16, 0.8042, -0.9902), (-1.603e-08, 0.657, -0.7374), (0.1282, 0.6443, -0.7374), (0.2514, 0.6069, -0.7374), (0.365, 0.5462, -0.7374), (0.4645, 0.4645, -0.7374), (0.5462, 0.365, -0.7374), (0.6069, 0.2514, -0.7374), (0.6443, 0.1282, -0.7374), (0.657, 2.861e-06, -0.7374), (0.6443, -0.1282, -0.7374), (0.6069, -0.2514, -0.7374), (0.5462, -0.365, -0.7374), (0.4645, -0.4645, -0.7374), (0.365, -0.5462, -0.7374), (0.2514, -0.6069, -0.7374), (0.1282, -0.6443, -0.7374), (-2.301e-07, -0.6569, -0.7374), (-0.1282, -0.6443, -0.7374), (-0.2514, -0.6069, -0.7374), (-0.365, -0.5462, -0.7374), (-0.4645, -0.4645, -0.7374), (-0.5462, -0.365, -0.7374), (-0.6069, -0.2514, -0.7374), (-0.6443, -0.1282, -0.7374), (-0.657, 2.861e-06, -0.7374), (-0.6443, 0.1282, -0.7374), (-0.6069, 0.2514, -0.7374), (-0.5462, 0.365, -0.7374), (-0.4645, 0.4645, -0.7374), (-0.365, 0.5462, -0.7374), (-0.2514, 0.6069, -0.7374), (-0.1282, 0.6443, -0.7374)], [], [(160, 0, 1, 162), (162, 1, 2, 164), (164, 2, 3, 166), (166, 3, 4, 168), (168, 4, 5, 170), (170, 5, 6, 172), (172, 6, 7, 174), (174, 7, 8, 176), (176, 8, 9, 178), (178, 9, 10, 180), (180, 10, 11, 182), (182, 11, 12, 184), (184, 12, 13, 186), (186, 13, 14, 188), (188, 14, 15, 190), (190, 15, 16, 192), (192, 16, 17, 194), (194, 17, 18, 196), (196, 18, 19, 198), (198, 19, 20, 200), (200, 20, 21, 202), (202, 21, 22, 204), (204, 22, 23, 206), (206, 23, 24, 208), (208, 24, 25, 210), (210, 25, 26, 212), (212, 26, 27, 214), (214, 27, 28, 216), (216, 28, 29, 218), (218, 29, 30, 220), (27, 26, 58, 59), (222, 31, 0, 160), (220, 30, 31, 222), (61, 60, 92, 93), (5, 4, 36, 37), (16, 15, 47, 48), (30, 29, 61, 62), (19, 18, 50, 51), (1, 0, 32, 33), (8, 7, 39, 40), (22, 21, 53, 54), (11, 10, 42, 43), (25, 24, 56, 57), (3, 2, 34, 35), (14, 13, 45, 46), (28, 27, 59, 60), (17, 16, 48, 49), (6, 5, 37, 38), (31, 30, 62, 63), (20, 19, 51, 52), (9, 8, 40, 41), (23, 22, 54, 55), (12, 11, 43, 44), (26, 25, 57, 58), (4, 3, 35, 36), (15, 14, 46, 47), (29, 28, 60, 61), (18, 17, 49, 50), (7, 6, 38, 39), (0, 31, 63, 32), (21, 20, 52, 53), (10, 9, 41, 42), (24, 23, 55, 56), (2, 1, 33, 34), (13, 12, 44, 45), (95, 94, 126, 127), (50, 49, 81, 82), (39, 38, 70, 71), (59, 58, 90, 91), (37, 36, 68, 69), (48, 47, 79, 80), (57, 56, 88, 89), (35, 34, 66, 67), (46, 45, 77, 78), (55, 54, 86, 87), (33, 32, 64, 65), (44, 43, 75, 76), (32, 63, 95, 64), (53, 52, 84, 85), (42, 41, 73, 74), (62, 61, 93, 94), (51, 50, 82, 83), (40, 39, 71, 72), (60, 59, 91, 92), (49, 48, 80, 81), (38, 37, 69, 70), (58, 57, 89, 90), (36, 35, 67, 68), (47, 46, 78, 79), (56, 55, 87, 88), (34, 33, 65, 66), (45, 44, 76, 77), (54, 53, 85, 86), (43, 42, 74, 75), (63, 62, 94, 95), (52, 51, 83, 84), (41, 40, 72, 73), (118, 117, 149, 150), (84, 83, 115, 116), (73, 72, 104, 105), (93, 92, 124, 125), (82, 81, 113, 114), (71, 70, 102, 103), (91, 90, 122, 123), (69, 68, 100, 101), (80, 79, 111, 112), (89, 88, 120, 121), (67, 66, 98, 99), (78, 77, 109, 110), (87, 86, 118, 119), (65, 64, 96, 97), (76, 75, 107, 108), (64, 95, 127, 96), (85, 84, 116, 117), (74, 73, 105, 106), (94, 93, 125, 126), (83, 82, 114, 115), (72, 71, 103, 104), (92, 91, 123, 124), (81, 80, 112, 113), (70, 69, 101, 102), (90, 89, 121, 122), (68, 67, 99, 100), (79, 78, 110, 111), (88, 87, 119, 120), (66, 65, 97, 98), (77, 76, 108, 109), (86, 85, 117, 118), (75, 74, 106, 107), (129, 128, 159, 158, 157, 156, 155, 154, 153, 152, 151, 150, 149, 148, 147, 146, 145, 144, 143, 142, 141, 140, 139, 138, 137, 136, 135, 134, 133, 132, 131, 130), (107, 106, 138, 139), (127, 126, 158, 159), (116, 115, 147, 148), (105, 104, 136, 137), (125, 124, 156, 157), (114, 113, 145, 146), (103, 102, 134, 135), (123, 122, 154, 155), (101, 100, 132, 133), (112, 111, 143, 144), (121, 120, 152, 153), (99, 98, 130, 131), (110, 109, 141, 142), (119, 118, 150, 151), (97, 96, 128, 129), (108, 107, 139, 140), (96, 127, 159, 128), (117, 116, 148, 149), (106, 105, 137, 138), (126, 125, 157, 158), (115, 114, 146, 147), (104, 103, 135, 136), (124, 123, 155, 156), (113, 112, 144, 145), (102, 101, 133, 134), (122, 121, 153, 154), (100, 99, 131, 132), (111, 110, 142, 143), (120, 119, 151, 152), (98, 97, 129, 130), (109, 108, 140, 141), (160, 162, 163, 161), (162, 164, 165, 163), (164, 166, 167, 165), (166, 168, 169, 167), (168, 170, 171, 169), (170, 172, 173, 171), (172, 174, 175, 173), (174, 176, 177, 175), (176, 178, 179, 177), (178, 180, 181, 179), (180, 182, 183, 181), (182, 184, 185, 183), (184, 186, 187, 185), (186, 188, 189, 187), (188, 190, 191, 189), (190, 192, 193, 191), (192, 194, 195, 193), (194, 196, 197, 195), (196, 198, 199, 197), (198, 200, 201, 199), (200, 202, 203, 201), (202, 204, 205, 203), (204, 206, 207, 205), (206, 208, 209, 207), (208, 210, 211, 209), (210, 212, 213, 211), (212, 214, 215, 213), (214, 216, 217, 215), (216, 218, 219, 217), (218, 220, 221, 219), (215, 251, 250, 213), (222, 160, 161, 223), (220, 222, 223, 221), (160, 222, 220, 218, 216, 214, 212, 210, 208, 206, 204, 202, 200, 198, 196, 194, 192, 190, 188, 186, 184, 182, 180, 178, 176, 174, 172, 170, 168, 166, 164, 162), (253, 285, 284, 252), (171, 229, 228, 169), (193, 240, 239, 191), (221, 254, 253, 219), (199, 243, 242, 197), (163, 225, 224, 161), (177, 232, 231, 175), (205, 246, 245, 203), (183, 235, 234, 181), (211, 249, 248, 209), (167, 227, 226, 165), (189, 238, 237, 187), (217, 252, 251, 215), (195, 241, 240, 193), (173, 230, 229, 171), (223, 255, 254, 221), (201, 244, 243, 199), (179, 233, 232, 177), (207, 247, 246, 205), (185, 236, 235, 183), (213, 250, 249, 211), (169, 228, 227, 167), (191, 239, 238, 189), (219, 253, 252, 217), (197, 242, 241, 195), (175, 231, 230, 173), (161, 224, 255, 223), (203, 245, 244, 201), (181, 234, 233, 179), (209, 248, 247, 207), (165, 226, 225, 163), (187, 237, 236, 185), (287, 319, 318, 286), (242, 274, 273, 241), (231, 263, 262, 230), (251, 283, 282, 250), (229, 261, 260, 228), (240, 272, 271, 239), (249, 281, 280, 248), (227, 259, 258, 226), (238, 270, 269, 237), (247, 279, 278, 246), (225, 257, 256, 224), (236, 268, 267, 235), (224, 256, 287, 255), (245, 277, 276, 244), (234, 266, 265, 233), (254, 286, 285, 253), (243, 275, 274, 242), (232, 264, 263, 231), (252, 284, 283, 251), (241, 273, 272, 240), (230, 262, 261, 229), (250, 282, 281, 249), (228, 260, 259, 227), (239, 271, 270, 238), (248, 280, 279, 247), (226, 258, 257, 225), (237, 269, 268, 236), (246, 278, 277, 245), (235, 267, 266, 234), (255, 287, 286, 254), (244, 276, 275, 243), (233, 265, 264, 232), (310, 342, 341, 309), (276, 308, 307, 275), (265, 297, 296, 264), (285, 317, 316, 284), (274, 306, 305, 273), (263, 295, 294, 262), (283, 315, 314, 282), (261, 293, 292, 260), (272, 304, 303, 271), (281, 313, 312, 280), (259, 291, 290, 258), (270, 302, 301, 269), (279, 311, 310, 278), (257, 289, 288, 256), (268, 300, 299, 267), (256, 288, 319, 287), (277, 309, 308, 276), (266, 298, 297, 265), (286, 318, 317, 285), (275, 307, 306, 274), (264, 296, 295, 263), (284, 316, 315, 283), (273, 305, 304, 272), (262, 294, 293, 261), (282, 314, 313, 281), (260, 292, 291, 259), (271, 303, 302, 270), (280, 312, 311, 279), (258, 290, 289, 257), (269, 301, 300, 268), (278, 310, 309, 277), (267, 299, 298, 266), (321, 322, 323, 324, 325, 326, 327, 328, 329, 330, 331, 332, 333, 334, 335, 336, 337, 338, 339, 340, 341, 342, 343, 344, 345, 346, 347, 348, 349, 350, 351, 320), (299, 331, 330, 298), (319, 351, 350, 318), (308, 340, 339, 307), (297, 329, 328, 296), (317, 349, 348, 316), (306, 338, 337, 305), (295, 327, 326, 294), (315, 347, 346, 314), (293, 325, 324, 292), (304, 336, 335, 303), (313, 345, 344, 312), (291, 323, 322, 290), (302, 334, 333, 301), (311, 343, 342, 310), (289, 321, 320, 288), (300, 332, 331, 299), (288, 320, 351, 319), (309, 341, 340, 308), (298, 330, 329, 297), (318, 350, 349, 317), (307, 339, 338, 306), (296, 328, 327, 295), (316, 348, 347, 315), (305, 337, 336, 304), (294, 326, 325, 293), (314, 346, 345, 313), (292, 324, 323, 291), (303, 335, 334, 302), (312, 344, 343, 311), (290, 322, 321, 289), (301, 333, 332, 300)])
me_cylinder.use_remesh_preserve_volume = False
me_cylinder.use_remesh_preserve_attributes = False
me_cylinder.use_mirror_vertex_groups = False
me_cylinder.update()
me_cube_012 = bpy.data.meshes.new('Cube.012')
me_cube_012.from_pydata([(-1.0, 0.9984, -1.934), (-1.0, -1.002, -1.934), (-1.75, -0.7516, -1.684), (-1.75, 0.7484, -1.684), (-1.009, 1.102, -1.429), (-1.836, -0.8293, -1.429), (-1.836, 0.8261, -1.429), (0.01017, 1.102, -1.429), (0.01017, -1.105, -1.429), (-1.009, -1.105, -1.429), (-1.304, -0.5168, 0.2734), (-1.304, 0.5136, 0.2734), (-1.009, 0.6854, 0.2734), (0.01017, 0.6854, 0.2734), (0.01017, -0.6886, 0.2734), (-1.009, -0.6886, 0.2734), (-1.794, -0.5168, 1.045), (-1.794, 0.5136, 1.045), (-1.131, 0.8378, 1.045), (-0.4163, 0.7424, 0.5618), (-0.3293, 0.7132, 0.414), (-0.1977, 0.7132, 0.414), (0.01236, -0.7443, 0.414), (-0.3293, -0.7443, 0.414), (-0.3844, -0.7814, 0.5076), (0.01236, 0.7411, 0.414), (-1.131, -0.841, 1.045), (-1.597, -0.2109, 1.196), (-1.597, 0.2077, 1.196), (-0.5942, 0.8378, 0.8639), (-0.5942, -0.841, 0.8639), (-1.328, -0.3426, 1.196), (-1.328, 0.3394, 1.196), (-1.066, 0.2077, 2.235), (-1.066, -0.2109, 2.235), (-1.066, -0.3111, 1.866), (-1.066, -0.3426, 1.734), (-1.066, 0.2254, 2.164), (-1.066, 0.3394, 1.734), (-0.3293, 0.9984, 0.414), (-0.3293, -1.002, 0.414), (-1.066, -1.002, 1.665), (-1.066, 0.9984, 1.665), (-0.3293, 0.7755, 1.473), (-1.066, -1.002, 2.414), (-1.066, 0.9984, 2.414), (-0.3293, -0.7788, 1.473), (1.0, 0.9984, -1.934), (1.0, -1.002, -1.934), (1.75, -0.7516, -1.684), (1.75, 0.7484, -1.684), (1.009, 1.102, -1.429), (3.321e-08, 0.9984, -1.934), (3.321e-08, -1.002, -1.934), (1.836, -0.8293, -1.429), (1.836, 0.8261, -1.429), (-0.01017, 1.102, -1.429), (-0.01017, -1.105, -1.429), (1.009, -1.105, -1.429), (1.304, -0.5168, 0.2734), (1.304, 0.5136, 0.2734), (1.009, 0.6854, 0.2734), (-0.01017, 0.6854, 0.2734), (-0.01017, -0.6886, 0.2734), (1.009, -0.6886, 0.2734), (1.794, -0.5168, 1.045), (1.794, 0.5136, 1.045), (1.131, 0.8378, 1.045), (0.4163, 0.7424, 0.5618), (0.3293, 0.7132, 0.414), (0.1977, 0.7132, 0.414), (-0.01236, -0.7443, 0.414), (3.321e-08, -0.7443, 0.414), (0.3293, -0.7443, 0.414), (0.3844, -0.7814, 0.5076), (-0.01236, 0.7411, 0.414), (1.131, -0.841, 1.045), (1.597, -0.2109, 1.196), (1.597, 0.2077, 1.196), (3.321e-08, 0.7395, 0.414), (0.5942, 0.8378, 0.8639), (0.5942, -0.841, 0.8639), (1.328, -0.3426, 1.196), (1.328, 0.3394, 1.196), (1.066, 0.2077, 2.235), (1.066, -0.2109, 2.235), (1.066, -0.3111, 1.866), (1.066, -0.3426, 1.734), (1.066, 0.2254, 2.164), (1.066, 0.3394, 1.734), (0.3293, 0.9984, 0.414), (0.3293, -1.002, 0.414), (1.066, -1.002, 1.665), (1.066, 0.9984, 1.665), (0.3293, 0.7755, 1.473), (3.321e-08, 0.9984, 0.414), (3.321e-08, -1.002, 0.414), (1.066, -1.002, 2.414), (1.066, 0.9984, 2.414), (3.321e-08, -0.5076, 1.473), (0.3293, -0.7788, 1.473), (3.321e-08, 0.5044, 1.473)], [], [(0, 1, 2, 3), (0, 3, 6, 4), (1, 0, 52, 53), (5, 6, 3, 2), (4, 7, 52, 0), (8, 9, 1, 53), (7, 8, 53, 52), (9, 5, 2, 1), (6, 5, 10, 11), (6, 11, 12, 4), (7, 4, 12, 13), (9, 8, 14, 15), (8, 7, 13, 14), (9, 15, 10, 5), (11, 10, 16, 17), (13, 12, 18, 19, 20, 21), (15, 14, 22, 72, 23, 24), (22, 14, 13, 25), (15, 26, 16, 10), (11, 17, 18, 12), (17, 16, 27, 28), (13, 21, 79, 25), (19, 18, 29), (30, 26, 15, 24), (16, 26, 31, 27), (18, 17, 28, 32), (33, 28, 27, 34), (29, 18, 26, 30), (26, 18, 32, 31), (35, 27, 31, 36), (37, 32, 28, 33), (34, 27, 35), (36, 31, 32, 38), (38, 32, 37), (39, 20, 19, 29, 30, 24, 23, 40, 41, 42), (39, 42, 45, 43), (20, 39, 95, 79, 21), (40, 23, 72, 96), (41, 40, 46, 44), (41, 36, 38, 37, 33, 34, 45, 42), (41, 44, 45, 34, 35, 36), (39, 43, 101, 95), (46, 43, 45, 44), (46, 40, 96, 99), (99, 101, 43, 46), (47, 50, 49, 48), (47, 51, 55, 50), (48, 53, 52, 47), (54, 49, 50, 55), (51, 47, 52, 56), (57, 53, 48, 58), (56, 52, 53, 57), (58, 48, 49, 54), (55, 60, 59, 54), (55, 51, 61, 60), (56, 62, 61, 51), (58, 64, 63, 57), (57, 63, 62, 56), (58, 54, 59, 64), (60, 66, 65, 59), (62, 70, 69, 68, 67, 61), (64, 74, 73, 72, 71, 63), (71, 75, 62, 63), (64, 59, 65, 76), (60, 61, 67, 66), (66, 78, 77, 65), (62, 75, 79, 70), (68, 80, 67), (81, 74, 64, 76), (65, 77, 82, 76), (67, 83, 78, 66), (84, 85, 77, 78), (80, 81, 76, 67), (76, 82, 83, 67), (86, 87, 82, 77), (88, 84, 78, 83), (85, 86, 77), (87, 89, 83, 82), (89, 88, 83), (90, 93, 92, 91, 73, 74, 81, 80, 68, 69), (90, 94, 98, 93), (69, 70, 79, 95, 90), (91, 96, 72, 73), (92, 97, 100, 91), (92, 93, 98, 85, 84, 88, 89, 87), (92, 87, 86, 85, 98, 97), (90, 95, 101, 94), (100, 97, 98, 94), (100, 99, 96, 91), (99, 100, 94, 101)])
me_cube_012.use_remesh_preserve_volume = False
me_cube_012.use_remesh_preserve_attributes = False
me_cube_012.use_mirror_vertex_groups = False
me_cube_012.update()
me_cube_002 = bpy.data.meshes.new('Cube.002')
me_cube_002.from_pydata([(-0.7416, -0.4395, 0.8677), (-0.7416, 0.5605, 0.8677), (0.3747, 0.5605, 1.375), (0.3747, -0.4395, 1.375), (-0.5652, -0.6672, -1.134), (-0.5652, 0.5605, -1.134), (0.8103, 0.5605, -0.8735), (0.8103, -0.6672, -0.8735)], [], [(4, 0, 1, 5), (5, 1, 2, 6), (6, 2, 3, 7), (7, 3, 0, 4), (0, 3, 2, 1), (7, 4, 5, 6)])
me_cube_002.use_remesh_preserve_volume = False
me_cube_002.use_remesh_preserve_attributes = False
me_cube_002.use_mirror_vertex_groups = False
me_cube_002.update()
me_cube_001 = bpy.data.meshes.new('Cube.001')
me_cube_001.from_pydata([(0.3335, 0.988, -0.4438), (0.6808, -0.9816, -0.4438), (-0.304, -1.155, -0.4438), (-0.6513, 0.8144, -0.4438), (0.3335, 0.988, 0.5562), (0.6808, -0.9816, 0.05617), (-0.304, -1.155, 0.05617), (-0.6513, 0.8144, 0.5562), (0.5072, 0.003193, -0.4438), (-0.4777, -0.1705, -0.4438), (0.5072, 0.003192, 0.5562), (-0.4777, -0.1705, 0.5562)], [], [(8, 1, 2, 9), (10, 11, 6, 5), (8, 10, 5, 1), (1, 5, 6, 2), (9, 11, 7, 3), (4, 0, 3, 7), (2, 6, 11, 9), (0, 4, 10, 8), (4, 7, 11, 10), (0, 8, 9, 3)])
me_cube_001.materials.append(mat_material)
me_cube_001.use_remesh_preserve_volume = False
me_cube_001.use_remesh_preserve_attributes = False
me_cube_001.use_mirror_vertex_groups = False
me_cube_001.update()
me_cube = bpy.data.meshes.new('Cube')
me_cube.from_pydata([(0.0, -5.96e-08, -0.625), (0.4523, -0.3286, -0.2795), (-0.1727, -0.5317, -0.2795), (-0.559, -5.96e-08, -0.2795), (-0.1727, 0.5317, -0.2795), (0.4523, 0.3286, -0.2795), (0.1727, -0.5317, 0.2795), (-0.4523, -0.3286, 0.2795), (-0.4523, 0.3286, 0.2795), (0.1727, 0.5317, 0.2795), (0.559, -5.96e-08, 0.2795), (0.0, -5.96e-08, 0.625)], [], [(0, 1, 2), (1, 0, 5), (0, 2, 3), (0, 3, 4), (0, 4, 5), (1, 5, 10), (2, 1, 6), (3, 2, 7), (4, 3, 8), (5, 4, 9), (1, 10, 6), (2, 6, 7), (3, 7, 8), (4, 8, 9), (5, 9, 10), (6, 10, 11), (7, 6, 11), (8, 7, 11), (9, 8, 11), (10, 9, 11)])
me_cube.materials.append(mat_material)
me_cube.use_remesh_preserve_volume = False
me_cube.use_remesh_preserve_attributes = False
me_cube.use_mirror_vertex_groups = False
me_cube.update()
me_cube_003 = bpy.data.meshes.new('Cube.003')
me_cube_003.from_pydata([(-1.192e-07, 0.0, -0.625), (0.4522, -0.3286, -0.2795), (-0.1727, -0.5317, -0.2795), (-0.559, 0.0, -0.2795), (-0.1727, 0.5317, -0.2795), (0.4522, 0.3286, -0.2795), (0.1727, -0.5317, 0.2795), (-0.4523, -0.3286, 0.2795), (-0.4523, 0.3286, 0.2795), (0.1727, 0.5317, 0.2795), (0.559, 0.0, 0.2795), (-1.192e-07, 0.0, 0.625)], [], [(0, 1, 2), (1, 0, 5), (0, 2, 3), (0, 3, 4), (0, 4, 5), (1, 5, 10), (2, 1, 6), (3, 2, 7), (4, 3, 8), (5, 4, 9), (1, 10, 6), (2, 6, 7), (3, 7, 8), (4, 8, 9), (5, 9, 10), (6, 10, 11), (7, 6, 11), (8, 7, 11), (9, 8, 11), (10, 9, 11)])
me_cube_003.materials.append(mat_material_001)
me_cube_003.use_remesh_preserve_volume = False
me_cube_003.use_remesh_preserve_attributes = False
me_cube_003.use_mirror_vertex_groups = False
me_cube_003.update()
me_cube_004 = bpy.data.meshes.new('Cube.004')
me_cube_004.from_pydata([(-0.5, -0.437, -1.095), (-0.5, 0.563, -1.095), (0.5, 0.563, -1.095), (0.5, -0.437, -1.095), (-0.7, -0.6646, 0.9052), (-0.7, 0.563, 0.9052), (0.7, 0.563, 0.9052), (0.7, -0.6646, 0.9052)], [], [(4, 5, 1, 0), (5, 6, 2, 1), (6, 7, 3, 2), (7, 4, 0, 3), (0, 1, 2, 3), (7, 6, 5, 4)])
me_cube_004.use_remesh_preserve_volume = False
me_cube_004.use_remesh_preserve_attributes = False
me_cube_004.use_mirror_vertex_groups = False
me_cube_004.update()
me_cube_005 = bpy.data.meshes.new('Cube.005')
me_cube_005.from_pydata([(0.0, -5.96e-08, -0.7798), (0.5642, -0.4099, -0.3487), (-0.2155, -0.6633, -0.3487), (-0.6974, -5.96e-08, -0.3487), (-0.2155, 0.6633, -0.3487), (0.5642, 0.4099, -0.3487), (0.2155, -0.6633, 0.3487), (-0.5642, -0.4099, 0.3487), (-0.5642, 0.4099, 0.3487), (0.2155, 0.6633, 0.3487), (0.6974, -5.96e-08, 0.3487), (0.0, -5.96e-08, 0.7798)], [], [(0, 1, 2), (1, 0, 5), (0, 2, 3), (0, 3, 4), (0, 4, 5), (1, 5, 10), (2, 1, 6), (3, 2, 7), (4, 3, 8), (5, 4, 9), (1, 10, 6), (2, 6, 7), (3, 7, 8), (4, 8, 9), (5, 9, 10), (6, 10, 11), (7, 6, 11), (8, 7, 11), (9, 8, 11), (10, 9, 11)])
me_cube_005.materials.append(mat_material_002)
me_cube_005.use_remesh_preserve_volume = False
me_cube_005.use_remesh_preserve_attributes = False
me_cube_005.use_mirror_vertex_groups = False
me_cube_005.update()
me_cube_008 = bpy.data.meshes.new('Cube.008')
me_cube_008.from_pydata([(-1.192e-07, 0.0, -0.625), (0.4522, -0.3286, -0.2795), (-0.1727, -0.5317, -0.2795), (-0.559, 0.0, -0.2795), (-0.1727, 0.5317, -0.2795), (0.4522, 0.3286, -0.2795), (0.1727, -0.5317, 0.2795), (-0.4523, -0.3286, 0.2795), (-0.4523, 0.3286, 0.2795), (0.1727, 0.5317, 0.2795), (0.559, 0.0, 0.2795), (-1.192e-07, 0.0, 0.625)], [], [(0, 1, 2), (1, 0, 5), (0, 2, 3), (0, 3, 4), (0, 4, 5), (1, 5, 10), (2, 1, 6), (3, 2, 7), (4, 3, 8), (5, 4, 9), (1, 10, 6), (2, 6, 7), (3, 7, 8), (4, 8, 9), (5, 9, 10), (6, 10, 11), (7, 6, 11), (8, 7, 11), (9, 8, 11), (10, 9, 11)])
me_cube_008.materials.append(mat_material_003)
me_cube_008.use_remesh_preserve_volume = False
me_cube_008.use_remesh_preserve_attributes = False
me_cube_008.use_mirror_vertex_groups = False
me_cube_008.update()
me_cube_009 = bpy.data.meshes.new('Cube.009')
me_cube_009.from_pydata([(-0.5, -0.437, -1.095), (-0.5, 0.563, -1.095), (0.5, 0.563, -1.095), (0.5, -0.437, -1.095), (-0.7, -0.6646, 0.9052), (-0.7, 0.563, 0.9052), (0.7, 0.563, 0.9052), (0.7, -0.6646, 0.9052)], [], [(4, 5, 1, 0), (5, 6, 2, 1), (6, 7, 3, 2), (7, 4, 0, 3), (0, 1, 2, 3), (7, 6, 5, 4)])
me_cube_009.use_remesh_preserve_volume = False
me_cube_009.use_remesh_preserve_attributes = False
me_cube_009.use_mirror_vertex_groups = False
me_cube_009.update()
me_cube_010 = bpy.data.meshes.new('Cube.010')
me_cube_010.from_pydata([(4.768e-07, 1.192e-07, -0.5), (0.3618, -0.2629, -0.2236), (-0.1382, -0.4253, -0.2236), (-0.4472, 1.192e-07, -0.2236), (-0.1382, 0.4253, -0.2236), (0.3618, 0.2629, -0.2236), (0.1382, -0.4253, 0.2236), (-0.3618, -0.2629, 0.2236), (-0.3618, 0.2629, 0.2236), (0.1382, 0.4253, 0.2236), (0.4472, 1.192e-07, 0.2236), (4.768e-07, 1.192e-07, 0.5)], [], [(0, 1, 2), (1, 0, 5), (0, 2, 3), (0, 3, 4), (0, 4, 5), (1, 5, 10), (2, 1, 6), (3, 2, 7), (4, 3, 8), (5, 4, 9), (1, 10, 6), (2, 6, 7), (3, 7, 8), (4, 8, 9), (5, 9, 10), (6, 10, 11), (7, 6, 11), (8, 7, 11), (9, 8, 11), (10, 9, 11)])
me_cube_010.materials.append(mat_material_004)
me_cube_010.use_remesh_preserve_volume = False
me_cube_010.use_remesh_preserve_attributes = False
me_cube_010.use_mirror_vertex_groups = False
me_cube_010.update()
me_cube_011 = bpy.data.meshes.new('Cube.011')
me_cube_011.from_pydata([(4.768e-07, 1.192e-07, -0.5), (0.3618, -0.2629, -0.2236), (-0.1382, -0.4253, -0.2236), (-0.4472, 1.192e-07, -0.2236), (-0.1382, 0.4253, -0.2236), (0.3618, 0.2629, -0.2236), (0.1382, -0.4253, 0.2236), (-0.3618, -0.2629, 0.2236), (-0.3618, 0.2629, 0.2236), (0.1382, 0.4253, 0.2236), (0.4472, 1.192e-07, 0.2236), (4.768e-07, 1.192e-07, 0.5)], [], [(0, 1, 2), (1, 0, 5), (0, 2, 3), (0, 3, 4), (0, 4, 5), (1, 5, 10), (2, 1, 6), (3, 2, 7), (4, 3, 8), (5, 4, 9), (1, 10, 6), (2, 6, 7), (3, 7, 8), (4, 8, 9), (5, 9, 10), (6, 10, 11), (7, 6, 11), (8, 7, 11), (9, 8, 11), (10, 9, 11)])
me_cube_011.materials.append(mat_material_005)
me_cube_011.use_remesh_preserve_volume = False
me_cube_011.use_remesh_preserve_attributes = False
me_cube_011.use_mirror_vertex_groups = False
me_cube_011.update()
me_cube_013 = bpy.data.meshes.new('Cube.013')
me_cube_013.from_pydata([(-0.7416, -0.4395, 0.8677), (-0.7416, 0.5605, 0.8677), (0.3747, 0.5605, 1.375), (0.3747, -0.4395, 1.375), (-0.5652, -0.6672, -1.134), (-0.5652, 0.5605, -1.134), (0.8103, 0.5605, -0.8735), (0.8103, -0.6672, -0.8735)], [], [(4, 0, 1, 5), (5, 1, 2, 6), (6, 2, 3, 7), (7, 3, 0, 4), (0, 3, 2, 1), (7, 4, 5, 6)])
me_cube_013.use_remesh_preserve_volume = False
me_cube_013.use_remesh_preserve_attributes = False
me_cube_013.use_mirror_vertex_groups = False
me_cube_013.update()
me_cube_017 = bpy.data.meshes.new('Cube.017')
me_cube_017.from_pydata([(0.0, -5.96e-08, -0.625), (0.4523, -0.3286, -0.2795), (-0.1727, -0.5317, -0.2795), (-0.559, -5.96e-08, -0.2795), (-0.1727, 0.5317, -0.2795), (0.4523, 0.3286, -0.2795), (0.1727, -0.5317, 0.2795), (-0.4523, -0.3286, 0.2795), (-0.4523, 0.3286, 0.2795), (0.1727, 0.5317, 0.2795), (0.559, -5.96e-08, 0.2795), (0.0, -5.96e-08, 0.625)], [], [(0, 1, 2), (1, 0, 5), (0, 2, 3), (0, 3, 4), (0, 4, 5), (1, 5, 10), (2, 1, 6), (3, 2, 7), (4, 3, 8), (5, 4, 9), (1, 10, 6), (2, 6, 7), (3, 7, 8), (4, 8, 9), (5, 9, 10), (6, 10, 11), (7, 6, 11), (8, 7, 11), (9, 8, 11), (10, 9, 11)])
me_cube_017.materials.append(mat_material_006)
me_cube_017.use_remesh_preserve_volume = False
me_cube_017.use_remesh_preserve_attributes = False
me_cube_017.use_mirror_vertex_groups = False
me_cube_017.update()
me_cube_018 = bpy.data.meshes.new('Cube.018')
me_cube_018.from_pydata([(-0.7548, -0.7768, 0.6067), (-0.7548, 0.7665, 0.6067), (0.7002, 0.7665, -0.07308), (0.7002, -0.7768, -0.07308), (0.3294, -0.8271, 0.8795), (0.2231, 0.7774, 0.8795), (0.9838, 0.5631, 0.07486), (0.9838, -0.5734, 0.07486), (-0.4968, -0.6364, -0.8996), (-0.4968, 0.6261, -0.8996), (0.3032, 0.6261, -1.177), (0.3032, -0.6364, -1.177), (-0.7159, -0.3735, -1.319), (-0.7159, 0.3632, -1.319), (0.1789, 0.3632, -1.596), (0.1789, -0.3735, -1.596), (0.04081, -0.7768, 1.267), (0.04081, 0.7665, 1.267), (0.3982, -0.5734, 1.291), (0.3982, 0.5631, 1.291), (-0.6234, -0.7066, -0.514), (-0.6234, 0.6963, -0.514), (-0.5341, -0.999, 0.6835), (0.5163, -0.9607, 0.1942), (0.2486, -1.051, 0.877), (0.721, -0.8226, 0.3122), (-0.3478, -0.813, -0.3927), (0.2297, -0.7974, -0.5922), (0.04027, -1.036, 1.159), (0.2983, -0.8912, 1.187), (-0.4392, -0.8853, -0.1191), (-0.509, 1.029, 0.6178), (0.5683, 0.9562, 0.1198), (0.215, 1.067, 0.8165), (0.7782, 0.8231, 0.2501), (-0.318, 0.7644, -0.4705), (0.2743, 0.7345, -0.6735), (0.08006, 1.1, 1.102), (0.3447, 0.954, 1.141), (-0.4117, 0.8573, -0.1956)], [], [(1, 0, 16, 17), (1, 17, 37, 31), (6, 7, 3, 2), (16, 0, 22, 28), (4, 18, 29, 24), (7, 6, 5, 4), (11, 8, 12, 15), (2, 3, 11, 10), (19, 5, 33, 38), (9, 8, 20, 21), (12, 13, 14, 15), (10, 11, 15, 14), (9, 10, 14, 13), (8, 9, 13, 12), (18, 19, 17, 16), (9, 21, 39, 35), (4, 5, 19, 18), (0, 20, 30, 22), (1, 21, 20, 0), (25, 24, 22, 23), (23, 22, 30, 26, 27), (22, 24, 29, 28), (18, 16, 28, 29), (20, 8, 26, 30), (11, 3, 23, 27), (8, 11, 27, 26), (7, 4, 24, 25), (3, 7, 25, 23), (33, 34, 32, 31), (31, 32, 36, 35, 39), (33, 31, 37, 38), (17, 19, 38, 37), (21, 1, 31, 39), (2, 10, 36, 32), (10, 9, 35, 36), (6, 2, 32, 34), (5, 6, 34, 33)])
me_cube_018.use_remesh_preserve_volume = False
me_cube_018.use_remesh_preserve_attributes = False
me_cube_018.use_mirror_vertex_groups = False
me_cube_018.update()
me_cylinder_003 = bpy.data.meshes.new('Cylinder.003')
me_cylinder_003.from_pydata([(-1.192e-07, 1.0, -1.0), (-1.192e-07, 1.0, 1.0), (0.1951, 0.9808, -1.0), (0.1951, 0.9808, 1.0), (0.3827, 0.9239, -1.0), (0.3827, 0.9239, 1.0), (0.5556, 0.8315, -1.0), (0.5556, 0.8315, 1.0), (0.7071, 0.7071, -1.0), (0.7071, 0.7071, 1.0), (0.8315, 0.5556, -1.0), (0.8315, 0.5556, 1.0), (0.9239, 0.3827, -1.0), (0.9239, 0.3827, 1.0), (0.9808, 0.1951, -1.0), (0.9808, 0.1951, 1.0), (1.0, 1.907e-06, -1.0), (1.0, 1.907e-06, 1.0), (0.9808, -0.1951, -1.0), (0.9808, -0.1951, 1.0), (0.9239, -0.3827, -1.0), (0.9239, -0.3827, 1.0), (0.8315, -0.5556, -1.0), (0.8315, -0.5556, 1.0), (0.7071, -0.7071, -1.0), (0.7071, -0.7071, 1.0), (0.5556, -0.8315, -1.0), (0.5556, -0.8315, 1.0), (0.3827, -0.9239, -1.0), (0.3827, -0.9239, 1.0), (0.1951, -0.9808, -1.0), (0.1951, -0.9808, 1.0), (-4.768e-07, -1.0, -1.0), (-4.768e-07, -1.0, 1.0), (-0.1951, -0.9808, -1.0), (-0.1951, -0.9808, 1.0), (-0.3827, -0.9239, -1.0), (-0.3827, -0.9239, 1.0), (-0.5556, -0.8315, -1.0), (-0.5556, -0.8315, 1.0), (-0.7071, -0.7071, -1.0), (-0.7071, -0.7071, 1.0), (-0.8315, -0.5556, -1.0), (-0.8315, -0.5556, 1.0), (-0.9239, -0.3827, -1.0), (-0.9239, -0.3827, 1.0), (-0.9808, -0.1951, -1.0), (-0.9808, -0.1951, 1.0), (-1.0, 2.861e-06, -1.0), (-1.0, 2.861e-06, 1.0), (-0.9808, 0.1951, -1.0), (-0.9808, 0.1951, 1.0), (-0.9239, 0.3827, -1.0), (-0.9239, 0.3827, 1.0), (-0.8315, 0.5556, -1.0), (-0.8315, 0.5556, 1.0), (-0.7071, 0.7071, -1.0), (-0.7071, 0.7071, 1.0), (-0.5556, 0.8315, -1.0), (-0.5556, 0.8315, 1.0), (-0.3827, 0.9239, -1.0), (-0.3827, 0.9239, 1.0), (-0.1951, 0.9808, -1.0), (-0.1951, 0.9808, 1.0)], [], [(0, 1, 3, 2), (2, 3, 5, 4), (4, 5, 7, 6), (6, 7, 9, 8), (8, 9, 11, 10), (10, 11, 13, 12), (12, 13, 15, 14), (14, 15, 17, 16), (16, 17, 19, 18), (18, 19, 21, 20), (20, 21, 23, 22), (22, 23, 25, 24), (24, 25, 27, 26), (26, 27, 29, 28), (28, 29, 31, 30), (30, 31, 33, 32), (32, 33, 35, 34), (34, 35, 37, 36), (36, 37, 39, 38), (38, 39, 41, 40), (40, 41, 43, 42), (42, 43, 45, 44), (44, 45, 47, 46), (46, 47, 49, 48), (48, 49, 51, 50), (50, 51, 53, 52), (52, 53, 55, 54), (54, 55, 57, 56), (56, 57, 59, 58), (58, 59, 61, 60), (3, 1, 63, 61, 59, 57, 55, 53, 51, 49, 47, 45, 43, 41, 39, 37, 35, 33, 31, 29, 27, 25, 23, 21, 19, 17, 15, 13, 11, 9, 7, 5), (62, 63, 1, 0), (60, 61, 63, 62), (0, 2, 4, 6, 8, 10, 12, 14, 16, 18, 20, 22, 24, 26, 28, 30, 32, 34, 36, 38, 40, 42, 44, 46, 48, 50, 52, 54, 56, 58, 60, 62)])
me_cylinder_003.use_remesh_preserve_volume = False
me_cylinder_003.use_remesh_preserve_attributes = False
me_cylinder_003.use_mirror_vertex_groups = False
me_cylinder_003.update()
me_cube_023 = bpy.data.meshes.new('Cube.023')
me_cube_023.from_pydata([(0.0, -5.96e-08, -0.7798), (0.5642, -0.4099, -0.3487), (-0.2155, -0.6633, -0.3487), (-0.6974, -5.96e-08, -0.3487), (-0.2155, 0.6633, -0.3487), (0.5642, 0.4099, -0.3487), (0.2155, -0.6633, 0.3487), (-0.5642, -0.4099, 0.3487), (-0.5642, 0.4099, 0.3487), (0.2155, 0.6633, 0.3487), (0.6974, -5.96e-08, 0.3487), (0.0, -5.96e-08, 0.7798)], [], [(0, 1, 2), (1, 0, 5), (0, 2, 3), (0, 3, 4), (0, 4, 5), (1, 5, 10), (2, 1, 6), (3, 2, 7), (4, 3, 8), (5, 4, 9), (1, 10, 6), (2, 6, 7), (3, 7, 8), (4, 8, 9), (5, 9, 10), (6, 10, 11), (7, 6, 11), (8, 7, 11), (9, 8, 11), (10, 9, 11)])
me_cube_023.materials.append(mat_material_008)
me_cube_023.use_remesh_preserve_volume = False
me_cube_023.use_remesh_preserve_attributes = False
me_cube_023.use_mirror_vertex_groups = False
me_cube_023.update()
me_cube_027 = bpy.data.meshes.new('Cube.027')
me_cube_027.from_pydata([(-0.7548, -0.7768, 0.6067), (-0.7548, 0.7665, 0.6067), (0.7002, 0.7665, -0.07308), (0.7002, -0.7768, -0.07308), (0.3294, -0.8271, 0.8795), (0.2231, 0.7774, 0.8795), (0.9838, 0.5631, 0.07486), (0.9838, -0.5734, 0.07486), (-0.4968, -0.6364, -0.8996), (-0.4968, 0.6261, -0.8996), (0.3032, 0.6261, -1.177), (0.3032, -0.6364, -1.177), (-0.7159, -0.3735, -1.319), (-0.7159, 0.3632, -1.319), (0.1789, 0.3632, -1.596), (0.1789, -0.3735, -1.596), (0.04081, -0.7768, 1.267), (0.04081, 0.7665, 1.267), (0.3982, -0.5734, 1.291), (0.3982, 0.5631, 1.291), (-0.6234, -0.7066, -0.514), (-0.6234, 0.6963, -0.514), (-0.5341, -0.999, 0.6835), (0.5163, -0.9607, 0.1942), (0.2486, -1.051, 0.877), (0.721, -0.8226, 0.3122), (-0.3478, -0.813, -0.3927), (0.2297, -0.7974, -0.5922), (0.04027, -1.036, 1.159), (0.2983, -0.8912, 1.187), (-0.4392, -0.8853, -0.1191), (-0.509, 1.029, 0.6178), (0.5683, 0.9562, 0.1198), (0.215, 1.067, 0.8165), (0.7782, 0.8231, 0.2501), (-0.318, 0.7644, -0.4705), (0.2743, 0.7345, -0.6735), (0.08006, 1.1, 1.102), (0.3447, 0.954, 1.141), (-0.4117, 0.8573, -0.1956)], [], [(1, 0, 16, 17), (1, 17, 37, 31), (6, 7, 3, 2), (16, 0, 22, 28), (4, 18, 29, 24), (7, 6, 5, 4), (11, 8, 12, 15), (2, 3, 11, 10), (19, 5, 33, 38), (9, 8, 20, 21), (12, 13, 14, 15), (10, 11, 15, 14), (9, 10, 14, 13), (8, 9, 13, 12), (18, 19, 17, 16), (9, 21, 39, 35), (4, 5, 19, 18), (0, 20, 30, 22), (1, 21, 20, 0), (25, 24, 22, 23), (23, 22, 30, 26, 27), (22, 24, 29, 28), (18, 16, 28, 29), (20, 8, 26, 30), (11, 3, 23, 27), (8, 11, 27, 26), (7, 4, 24, 25), (3, 7, 25, 23), (33, 34, 32, 31), (31, 32, 36, 35, 39), (33, 31, 37, 38), (17, 19, 38, 37), (21, 1, 31, 39), (2, 10, 36, 32), (10, 9, 35, 36), (6, 2, 32, 34), (5, 6, 34, 33)])
me_cube_027.use_remesh_preserve_volume = False
me_cube_027.use_remesh_preserve_attributes = False
me_cube_027.use_mirror_vertex_groups = False
me_cube_027.update()
me_cube_028 = bpy.data.meshes.new('Cube.028')
me_cube_028.from_pydata([(-0.1477, -0.7758, 0.8502), (-0.1477, 0.1848, 0.9921), (0.7128, 0.1515, 0.6463), (0.7128, -0.7758, 0.5044), (0.02586, -0.5718, 1.2), (0.02586, -0.05251, 1.2), (0.8864, -0.05251, 0.8541), (0.8864, -0.5718, 0.8541), (-0.2679, -0.7758, 0.5511), (1.072, 0.1543, 0.3622), (0.5926, -0.7758, 0.2054), (-0.2679, 0.5366, 0.5511), (0.5926, 0.5366, 0.2054), (0.1417, 0.3857, 1.539), (1.002, 0.3525, 1.193), (0.0215, 0.7375, 1.24), (0.882, 0.7375, 0.8942), (0.4331, 0.4088, 1.929), (1.076, 0.384, 1.67), (0.3433, 0.6718, 1.705), (0.9866, 0.6718, 1.447), (-0.8196, -0.7758, -0.8219), (1.192, -0.7731, 0.6612), (0.04087, -0.7758, -1.168), (-0.8196, 0.5366, -0.8219), (0.04087, 0.5366, -1.168), (-0.9886, -0.6321, -1.242), (1.192, 0.1543, 0.8032), (-0.1281, -0.6321, -1.588), (-0.9886, 0.4277, -1.242), (-0.1281, 0.4277, -1.588), (-1.126, -0.5783, -1.695), (-1.126, 0.1037, -1.695), (-0.3421, 0.1037, -2.01), (-0.3421, -0.5783, -2.01), (-1.126, 0.3869, -1.695), (-0.3421, 0.3869, -2.01), (-0.7769, -0.6579, 0.8205), (-0.8482, 0.1774, 0.9439), (-0.8813, -0.6579, 0.5605), (-0.9527, 0.1485, 0.5605), (-0.8813, 0.4833, 0.5605), (-0.5252, 0.3521, 1.419), (-0.6297, 0.658, 1.159), (0.3013, 0.3722, 2.155), (0.2232, 0.6009, 1.961), (-1.16, -0.6579, -0.6334), (-1.16, 0.1485, -0.6334), (-1.16, 0.4833, -0.6334), (-1.158, -0.5329, -0.999), (-1.158, 0.1182, -0.999), (-1.158, 0.3886, -0.999), (-1.277, -0.4861, -1.392), (-1.277, 0.1069, -1.392), (-1.277, 0.3531, -1.392), (1.072, -0.7731, 0.3622), (1.072, 0.5393, 0.3622), (1.482, 0.3552, 1.35), (1.362, 0.7402, 1.051), (1.556, 0.3867, 1.827), (1.466, 0.6745, 1.604), (0.4317, 0.1543, -1.073), (0.4317, -0.7731, -1.073), (0.4317, 0.5393, -1.073), (0.1941, 0.1195, -1.493), (0.1941, -0.6294, -1.493), (0.1146, 0.4304, -1.493), (-0.09943, 0.1064, -1.915), (-0.09943, -0.5756, -1.915), (-0.09943, 0.3896, -1.915)], [], [(4, 5, 1, 0), (5, 6, 2, 1), (6, 7, 3, 2), (7, 4, 0, 3), (3, 0, 8, 10), (7, 6, 5, 4), (11, 12, 25, 24), (20, 18, 59, 60), (19, 15, 43, 45), (18, 14, 57, 59), (13, 17, 44, 42), (16, 20, 60, 58), (11, 24, 48, 41), (21, 8, 39, 46), (30, 25, 63, 66), (12, 11, 15, 16), (1, 2, 14, 13), (17, 18, 20, 19), (10, 23, 62, 55), (16, 15, 19, 20), (13, 14, 18, 17), (24, 25, 30, 29), (36, 30, 66, 69), (24, 29, 51, 48), (10, 8, 21, 23), (23, 28, 65, 62), (26, 21, 46, 49), (29, 30, 36, 35), (34, 33, 67, 68), (32, 31, 52, 53), (23, 21, 26, 28), (33, 36, 69, 67), (35, 32, 53, 54), (31, 32, 33, 34), (32, 35, 36, 33), (29, 35, 54, 51), (28, 26, 31, 34), (28, 34, 68, 65), (31, 26, 49, 52), (37, 38, 40, 39), (41, 38, 42, 43), (38, 41, 40), (43, 42, 44, 45), (40, 41, 48, 47), (39, 40, 47, 46), (47, 48, 51, 50), (46, 47, 50, 49), (50, 51, 54, 53), (49, 50, 53, 52), (17, 19, 45, 44), (1, 13, 42, 38), (15, 11, 41, 43), (8, 0, 37, 39), (0, 1, 38, 37), (27, 22, 55, 9), (56, 9, 61, 63), (27, 9, 56), (27, 56, 58, 57), (57, 58, 60, 59), (63, 61, 64, 66), (9, 55, 62, 61), (66, 64, 67, 69), (61, 62, 65, 64), (64, 65, 68, 67), (12, 16, 58, 56), (14, 2, 27, 57), (3, 10, 55, 22), (25, 12, 56, 63), (2, 3, 22, 27)])
me_cube_028.use_remesh_preserve_volume = False
me_cube_028.use_remesh_preserve_attributes = False
me_cube_028.use_mirror_vertex_groups = False
me_cube_028.update()
me_cube_033 = bpy.data.meshes.new('Cube.033')
me_cube_033.from_pydata([(-0.5475, -0.6471, -0.2209), (0.7397, -0.6471, 0.3225), (0.3696, -0.2082, 1.199), (-0.9176, -0.2082, 0.6557), (-0.4906, -0.33, -0.3557), (0.7966, -0.33, 0.1877), (0.4799, 0.4063, 0.938), (-0.8074, 0.4063, 0.3946), (0.09611, -0.6471, 0.05079), (-0.6709, -0.5008, 0.07129), (-0.2257, -0.6471, -0.08507), (0.4179, -0.6471, 0.1866), (-0.9176, -0.2082, 0.6557), (-0.5286, -0.6313, -0.2209), (-0.4774, -0.3458, -0.3422), (-0.1877, -0.3458, -0.2199), (-0.2389, -0.6313, -0.0986), (-0.4052, -0.7776, -0.5131), (-0.1156, -0.7776, -0.3908), (0.1341, -0.3458, -0.08406), (-0.1556, -0.3458, -0.2063), (0.08286, -0.6313, 0.03726), (-0.2068, -0.6313, -0.08502), (0.1663, -0.3458, -0.07047), (0.4559, -0.3458, 0.0518), (0.115, -0.6313, 0.05084), (0.4047, -0.6313, 0.1731), (0.7265, -0.6313, 0.309), (0.7777, -0.3458, 0.1877), (0.4881, -0.3458, 0.06539), (0.4368, -0.6313, 0.1867), (0.2062, -0.7776, -0.255), (-0.0834, -0.7776, -0.3772), (0.2384, -0.7776, -0.2414), (0.528, -0.7776, -0.1191), (0.8498, -0.7776, 0.01676), (0.5602, -0.7776, -0.1055), (-0.3635, 0.2886, -0.6118), (-0.07392, 0.2886, -0.4895), (0.2479, 0.2886, -0.3536), (-0.04174, 0.2886, -0.4759), (0.2801, 0.2886, -0.3401), (0.5697, 0.2886, -0.2178), (0.8915, 0.2886, -0.08193), (0.6019, 0.2886, -0.2042), (-0.1833, 0.4594, -1.039), (0.1064, 0.4594, -0.9165), (0.4282, 0.4594, -0.7807), (0.1385, 0.4594, -0.9029), (0.4603, 0.4594, -0.7671), (0.75, 0.4594, -0.6448), (1.072, 0.4594, -0.5089), (0.7822, 0.4594, -0.6312), (-0.4869, 0.4349, -0.3196), (-0.1973, 0.4349, -0.1973), (0.1245, 0.4349, -0.06143), (-0.1651, 0.4349, -0.1837), (0.1567, 0.4349, -0.04785), (0.4463, 0.4349, 0.07443), (0.7681, 0.4349, 0.2103), (0.4785, 0.4349, 0.08801), (-0.43, 0.7521, -0.4544), (-0.1404, 0.7521, -0.3321), (0.1814, 0.7521, -0.1962), (-0.1082, 0.7521, -0.3185), (0.2136, 0.7521, -0.1826), (0.5032, 0.7521, -0.06037), (0.825, 0.7521, 0.07549), (0.5354, 0.7521, -0.04678), (-0.6292, -0.1849, -0.02754), (-0.8512, 0.0785, 0.4984), (-0.6804, -0.4703, 0.09377), (-0.9024, -0.207, 0.6198), (-0.6613, -0.1849, -0.04113), (-0.8834, 0.0785, 0.4849), (-0.7125, -0.4703, 0.08018), (-0.9346, -0.207, 0.6062), (-0.9831, -0.1849, -0.177), (-1.205, 0.0785, 0.349), (-1.034, -0.4703, -0.05567), (-1.256, -0.207, 0.4703), (-0.4811, -0.01399, -0.4681), (-0.8029, -0.01399, -0.604), (-0.5475, 0.4495, -0.3107), (-0.8693, 0.4495, -0.4466), (-0.4242, 0.3032, -0.6029), (-0.746, 0.3032, -0.7388), (0.08955, 0.01993, 1.384), (-0.8549, 0.01993, 0.9855), (0.1704, 0.4708, 1.193), (-0.774, 0.4708, 0.7939), (-0.4974, -0.699, -0.08507), (0.6074, -0.699, 0.3814), (0.2898, -0.3223, 1.134), (-0.8151, -0.3223, 0.6674)], [], [(1, 2, 93, 92), (45, 61, 62, 46), (5, 1, 27, 28, 29, 30, 11, 26, 24, 23, 25, 8, 21, 19, 20, 22, 10, 16, 15, 14, 13, 0, 4), (10, 0, 13, 16), (46, 62, 54, 38, 15, 16, 18), (20, 19, 39, 40), (16, 13, 17, 18), (27, 30, 36, 35), (8, 10, 22, 21), (49, 65, 66, 50), (52, 36, 30, 29, 44, 60, 68), (11, 8, 25, 26), (35, 51, 67, 59, 43, 28, 27), (1, 11, 30, 27), (32, 48, 47, 31), (70, 72, 12, 3, 7, 4, 0, 9, 71, 69), (52, 68, 67, 51), (17, 45, 46, 18), (26, 25, 33, 34), (21, 22, 32, 31), (23, 24, 42, 41), (14, 15, 38, 37), (29, 28, 43, 44), (40, 56, 64, 48, 32, 22, 20), (50, 66, 58, 42, 24, 26, 34), (74, 78, 80, 76, 72, 70), (37, 53, 61, 45, 17, 13, 14), (9, 12, 72, 71), (48, 64, 63, 47), (47, 63, 55, 39, 19, 21, 31), (40, 39, 55, 56), (56, 55, 63, 64), (53, 54, 62, 61), (57, 58, 66, 65), (60, 59, 67, 68), (37, 38, 54, 53), (41, 42, 58, 57), (36, 52, 51, 35), (44, 43, 59, 60), (33, 49, 50, 34), (75, 79, 77, 73, 69, 71), (69, 73, 74, 70), (23, 41, 57, 65, 49, 33, 25), (80, 79, 75, 76), (84, 86, 82, 77, 79, 80, 78), (84, 83, 85, 86), (81, 82, 86, 85), (82, 81, 73, 77), (6, 7, 90, 89), (2, 1, 5, 6), (6, 5, 4, 7), (85, 83, 74, 73, 81), (84, 78, 74, 83), (71, 72, 76, 75), (89, 90, 88, 87), (2, 6, 89, 87), (7, 3, 88, 90), (3, 2, 87, 88), (93, 94, 91, 92), (0, 1, 92, 91), (3, 0, 91, 94), (2, 3, 94, 93)])
me_cube_033.use_remesh_preserve_volume = False
me_cube_033.use_remesh_preserve_attributes = False
me_cube_033.use_mirror_vertex_groups = False
me_cube_033.update()

# ---- objects
ob_footright = bpy.data.objects.new('FootRight', me_cube_006)
ob_head = bpy.data.objects.new('Head', me_icosphere)
ob_head_001 = bpy.data.objects.new('Head.001', me_icosphere_002)
ob_fistleft = bpy.data.objects.new('FistLeft', me_cube_031)
ob_forearmright = bpy.data.objects.new('ForearmRight', me_cube_019)
ob_elbowright = bpy.data.objects.new('ElbowRight', me_cylinder_001)
ob_shoulderplate = bpy.data.objects.new('ShoulderPlate', me_cube_015)
ob_chest = bpy.data.objects.new('Chest', me_cylinder)
ob_torso = bpy.data.objects.new('Torso', me_cube_012)
ob_thighleft = bpy.data.objects.new('ThighLeft', me_cube_002)
ob_footleft = bpy.data.objects.new('FootLeft', me_cube_001)
ob_kneeleft = bpy.data.objects.new('KneeLeft', me_cube)
ob_lamp = bpy.data.objects.new('Lamp', light_lamp)
ob_camera = bpy.data.objects.new('Camera', cam_camera)
ob_hipleft = bpy.data.objects.new('HipLeft', me_cube_003)
ob_shinleft = bpy.data.objects.new('ShinLeft', me_cube_004)
ob_shouldersocketright = bpy.data.objects.new('ShoulderSocketRight', me_cube_005)
ob_hipright = bpy.data.objects.new('HipRight', me_cube_008)
ob_shinright = bpy.data.objects.new('ShinRight', me_cube_009)
ob_ankleleft = bpy.data.objects.new('AnkleLeft', me_cube_010)
ob_ankleright = bpy.data.objects.new('AnkleRight', me_cube_011)
ob_thighright = bpy.data.objects.new('ThighRight', me_cube_013)
ob_kneeright = bpy.data.objects.new('KneeRight', me_cube_017)
ob_shoulderright = bpy.data.objects.new('ShoulderRight', me_cube_018)
ob_elbowleft = bpy.data.objects.new('ElbowLeft', me_cylinder_003)
ob_shouldersocketleft = bpy.data.objects.new('ShoulderSocketLeft', me_cube_023)
ob_shoulderleft = bpy.data.objects.new('ShoulderLeft', me_cube_027)
ob_forearmleft = bpy.data.objects.new('ForearmLeft', me_cube_028)
ob_fistright = bpy.data.objects.new('FistRight', me_cube_033)

# ---- transforms, parenting, visibility, modifiers, constraints
ob_footright.location = (-1.538, 0.03696, 0.4438)
ob_footright.rotation_euler = (0.0, -0.0, 0.1745)
ob_footright.scale = (-1.0, 1.0, 1.0)
ob_footright.lock_rotations_4d = False
ob_footright.empty_display_type = 'ARROWS'
ob_footright.lineart.crease_threshold = 0.0
ob_head.location = (0.0, 0.3442, 13.5)
ob_head.lineart.crease_threshold = 0.0
ob_head_001.parent = ob_head
ob_head_001.matrix_parent_inverse = Matrix(((1.0, 0.0, 0.0, -0.0), (0.0, 1.0, 0.0, -0.3442), (0.0, 0.0, 1.0, -13.5), (0.0, 0.0, 0.0, 1.0)))
ob_head_001.location = (-0.05338, -0.6944, 12.74)
ob_head_001.lineart.crease_threshold = 0.0
ob_fistleft.location = (4.707, 0.4439, 4.977)
ob_fistleft.lineart.crease_threshold = 0.0
ob_forearmright.location = (-3.681, 0.8197, 7.998)
ob_forearmright.lineart.crease_threshold = 0.0
ob_elbowright.location = (-3.129, 0.5233, 9.309)
ob_elbowright.rotation_euler = (1.966, 2.818e-08, 1.571)
ob_elbowright.scale = (0.5111, 0.5111, 0.5111)
ob_elbowright.lineart.crease_threshold = 0.0
ob_shoulderplate.location = (-4.726e-07, 0.5, 12.16)
ob_shoulderplate.scale = (1.0, 1.0, 1.0)
ob_shoulderplate.lineart.crease_threshold = 0.0
ob_chest.location = (4.404e-08, 0.5, 10.74)
ob_chest.rotation_euler = (-1.571, -3.142, -3.142)
ob_chest.lineart.crease_threshold = 0.0
ob_torso.location = (-3.322e-08, 0.5016, 8.434)
ob_torso.scale = (1.0, 1.0, 1.0)
ob_torso.lineart.crease_threshold = 0.0
ob_thighleft.location = (1.357, 0.4395, 4.976)
ob_thighleft.lineart.crease_threshold = 0.0
ob_footleft.location = (1.503, 0.04061, 0.4615)
ob_footleft.rotation_euler = (0.03253, 0.01689, -0.1704)
ob_footleft.lock_rotations_4d = False
ob_footleft.empty_display_type = 'ARROWS'
ob_footleft.lineart.crease_threshold = 0.0
ob_kneeleft.location = (1.5, 0.5, 3.75)
ob_kneeleft.lock_rotations_4d = False
ob_kneeleft.empty_display_type = 'ARROWS'
ob_kneeleft.lineart.crease_threshold = 0.0
ob_lamp.location = (4.076, 1.005, 5.904)
ob_lamp.rotation_euler = (0.6503, 0.05522, 1.866)
ob_lamp.lock_rotations_4d = False
ob_lamp.empty_display_type = 'ARROWS'
ob_lamp.color = (0.0, 0.0, 0.0, 0.0)
ob_lamp.lineart.crease_threshold = 0.0
ob_camera.location = (7.481, -6.508, 5.344)
ob_camera.rotation_euler = (1.109, 0.01082, 0.8149)
ob_camera.lock_rotations_4d = False
ob_camera.empty_display_type = 'ARROWS'
ob_camera.color = (0.0, 0.0, 0.0, 0.0)
ob_camera.display_type = 'WIRE'
ob_camera.lineart.crease_threshold = 0.0
ob_hipleft.location = (1.0, 0.5, 6.25)
ob_hipleft.lock_rotations_4d = False
ob_hipleft.empty_display_type = 'ARROWS'
ob_hipleft.lineart.crease_threshold = 0.0
ob_shinleft.location = (1.5, 0.437, 2.595)
ob_shinleft.lineart.crease_threshold = 0.0
ob_shouldersocketright.location = (-2.156, 0.5, 11.44)
ob_shouldersocketright.scale = (-1.0, 1.0, 1.0)
ob_shouldersocketright.lock_rotations_4d = False
ob_shouldersocketright.empty_display_type = 'ARROWS'
ob_shouldersocketright.lineart.crease_threshold = 0.0
ob_hipright.location = (-1.0, 0.5, 6.25)
ob_hipright.scale = (-1.0, 1.0, 1.0)
ob_hipright.lock_rotations_4d = False
ob_hipright.empty_display_type = 'ARROWS'
ob_hipright.lineart.crease_threshold = 0.0
ob_shinright.location = (-1.5, 0.437, 2.595)
ob_shinright.scale = (-1.0, 1.0, 1.0)
ob_shinright.lineart.crease_threshold = 0.0
ob_ankleleft.location = (1.5, 0.5, 1.25)
ob_ankleleft.lock_rotations_4d = False
ob_ankleleft.empty_display_type = 'ARROWS'
ob_ankleleft.lineart.crease_threshold = 0.0
ob_ankleright.location = (-1.5, 0.5, 1.25)
ob_ankleright.scale = (-1.0, 1.0, 1.0)
ob_ankleright.lock_rotations_4d = False
ob_ankleright.empty_display_type = 'ARROWS'
ob_ankleright.lineart.crease_threshold = 0.0
ob_thighright.location = (-1.357, 0.4395, 4.976)
ob_thighright.scale = (-1.0, 1.0, 1.0)
ob_thighright.lineart.crease_threshold = 0.0
ob_kneeright.location = (-1.5, 0.5, 3.75)
ob_kneeright.scale = (-1.0, 1.0, 1.0)
ob_kneeright.lock_rotations_4d = False
ob_kneeright.empty_display_type = 'ARROWS'
ob_kneeright.lineart.crease_threshold = 0.0
ob_shoulderright.location = (-2.859, 0.5052, 10.79)
ob_shoulderright.lineart.crease_threshold = 0.0
ob_elbowleft.location = (3.129, 0.5441, 9.309)
ob_elbowleft.rotation_euler = (1.966, 2.818e-08, 4.712)
ob_elbowleft.scale = (0.5111, 0.5111, 0.5111)
ob_elbowleft.lineart.crease_threshold = 0.0
ob_shouldersocketleft.location = (2.156, 0.5, 11.44)
ob_shouldersocketleft.lock_rotations_4d = False
ob_shouldersocketleft.empty_display_type = 'ARROWS'
ob_shouldersocketleft.lineart.crease_threshold = 0.0
ob_shoulderleft.location = (2.859, 0.5052, 10.79)
ob_shoulderleft.scale = (-1.0, 1.0, 1.0)
ob_shoulderleft.lineart.crease_threshold = 0.0
ob_forearmleft.location = (3.681, 0.8197, 7.998)
ob_forearmleft.scale = (-1.0, 1.0, 1.0)
ob_forearmleft.lineart.crease_threshold = 0.0
ob_fistright.location = (-4.707, 0.4439, 4.977)
ob_fistright.scale = (-1.0, 1.0, 1.0)
ob_fistright.lineart.crease_threshold = 0.0

# ---- collection membership
col_collection_1.objects.link(ob_footright)
col_collection_1.objects.link(ob_head)
col_collection_1.objects.link(ob_head_001)
col_collection_1.objects.link(ob_fistleft)
col_collection_1.objects.link(ob_forearmright)
col_collection_1.objects.link(ob_elbowright)
col_collection_1.objects.link(ob_shoulderplate)
col_collection_1.objects.link(ob_chest)
col_collection_1.objects.link(ob_torso)
col_collection_1.objects.link(ob_thighleft)
col_collection_1.objects.link(ob_footleft)
col_collection_1.objects.link(ob_kneeleft)
col_collection_1.objects.link(ob_lamp)
col_collection_1.objects.link(ob_camera)
col_collection_1.objects.link(ob_hipleft)
col_collection_1.objects.link(ob_shinleft)
col_collection_1.objects.link(ob_shouldersocketright)
col_collection_1.objects.link(ob_hipright)
col_collection_1.objects.link(ob_shinright)
col_collection_1.objects.link(ob_ankleleft)
col_collection_1.objects.link(ob_ankleright)
col_collection_1.objects.link(ob_thighright)
col_collection_1.objects.link(ob_kneeright)
col_collection_1.objects.link(ob_shoulderright)
col_collection_1.objects.link(ob_elbowleft)
col_collection_1.objects.link(ob_shouldersocketleft)
col_collection_1.objects.link(ob_shoulderleft)
col_collection_1.objects.link(ob_forearmleft)
col_collection_1.objects.link(ob_fistright)

# ---- scene / render settings (as saved in the file)
scene.camera = ob_camera
scene.frame_start = 1; scene.frame_end = 250; scene.frame_set(1)
scene.render.engine = 'BLENDER_EEVEE_NEXT'
scene.render.resolution_percentage = 50
scene.render.dither_intensity = 0.0
scene.cycles.use_denoising = False
scene.cycles.samples = 10
scene.cycles.sampling_pattern = 'TABULATED_SOBOL'
scene.cycles.light_sampling_threshold = 0.0
scene.cycles.use_adaptive_sampling = False
scene.cycles.use_light_tree = False
scene.cycles.blur_glossy = 0.0
scene.cycles.pixel_filter_type = 'GAUSSIAN'
scene.cycles.sample_clamp_indirect = 0.0
scene.view_settings.view_transform = 'Standard'
bpy.context.view_layer.update()
